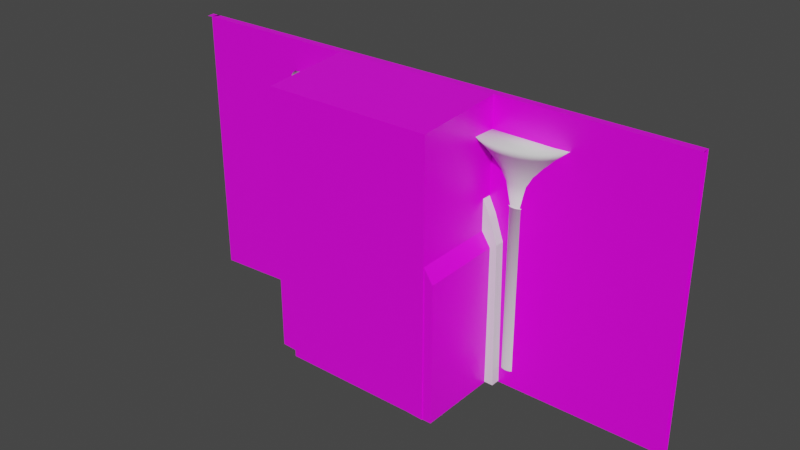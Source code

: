 # Source: wallPillarWide.blend  (saved by Blender 2.90.8; exported with 4.5.12 LTS)
import bpy
from mathutils import Matrix  # noqa: F401  (used for matrix-valued properties, if any)

bpy.ops.wm.read_factory_settings(use_empty=True)
scene = bpy.context.scene
scene.name = 'Scene'

# ---- collections
col_collection = bpy.data.collections.new('Collection'); scene.collection.children.link(col_collection)

# ---- images (referenced by path relative to the original .blend; pixels are not part of the script)
import os
ASSET_DIR = os.environ.get("B2B_ASSET_DIR", "")  # directory of the original .blend (textures are referenced by path, not embedded)
HERE = os.path.dirname(os.path.abspath(__file__))  # packed textures are extracted next to this script under _unpacked/

def load_image(name, relpath, width, height, colorspace="sRGB"):
    """Load a texture the original file referenced (path relative to the .blend, or extracted next to this script)."""
    p = next((c for c in (os.path.join(HERE, relpath), os.path.join(ASSET_DIR, relpath)) if relpath and os.path.exists(c)), "")
    if p:
        img = bpy.data.images.load(p, check_existing=True)
        img.name = name
    else:  # same state as the original file: an image datablock whose file is absent (Cycles renders it pink)
        img = bpy.data.images.new(name, width, height)
        img.source = "FILE"
        img.filepath = "//" + (relpath or name)
    img.colorspace_settings.name = colorspace
    return img
img_basecolor = load_image('baseColor', '', 2048, 2048, 'sRGB')
img_425_jpg = load_image('425.jpg', '425.jpg', 1024, 1024, 'sRGB')
img_concrete_brick_wall_001_ao_1k_jpg = load_image('concrete_brick_wall_001_AO_1k.jpg', 'textures/concrete_brick_wall_001_1k_jpg/concrete_brick_wall_001_AO_1k.jpg', 1024, 1024, 'sRGB')

# ---- materials (node trees are filled in below, after node groups)
mat_material = bpy.data.materials.new('Material')
mat_material.alpha_threshold = 0.0
mat_material.use_transparent_shadow = False
mat_material.line_color = (0.0, 0.0, 0.0, 1.0)

# ---- material node trees
mat_material.use_nodes = True; mat_material.node_tree.nodes.clear()
_N = mat_material.node_tree.nodes; _L = mat_material.node_tree.links
n0 = _N.new('ShaderNodeOutputMaterial'); n0.name = 'Material Output'; n0.location = (300, 300)
n1 = _N.new('ShaderNodeTexImage'); n1.name = 'Image Texture'; n1.location = (-364, 139)
n1.image = img_basecolor
n2 = _N.new('ShaderNodeTexImage'); n2.name = 'Image Texture.001'; n2.location = (-632, 249)
n2.image = img_425_jpg
n3 = _N.new('ShaderNodeBsdfPrincipled'); n3.name = 'Principled BSDF'; n3.location = (10, 300)
n3.distribution = 'GGX'
n3.subsurface_method = 'BURLEY'
n3.inputs[2].default_value = 0.4
n3.inputs[3].default_value = 1.45
n3.inputs[27].default_value = (0.0, 0.0, 0.0, 1.0)
n3.inputs[28].default_value = 1.0
n4 = _N.new('ShaderNodeTexImage'); n4.name = 'Image Texture.002'; n4.location = (-557, -165)
n4.image = img_concrete_brick_wall_001_ao_1k_jpg
_L.new(n3.outputs[0], n0.inputs[0])
_L.new(n4.outputs[0], n3.inputs[0])
n0.is_active_output = True

# ---- world
world_world = bpy.data.worlds.new('World'); scene.world = world_world
world_world.use_nodes = True; world_world.node_tree.nodes.clear()
_N = world_world.node_tree.nodes; _L = world_world.node_tree.links
n0 = _N.new('ShaderNodeOutputWorld'); n0.name = 'World Output'; n0.location = (300, 300)
n1 = _N.new('ShaderNodeBackground'); n1.name = 'Background'; n1.location = (10, 300)
n1.inputs[0].default_value = (0.05088, 0.05088, 0.05088, 1.0)
_L.new(n1.outputs[0], n0.inputs[0])
n0.is_active_output = True
world_world.color = (0.05088, 0.05088, 0.05088)
world_world.use_sun_shadow = False
world_world.sun_shadow_jitter_overblur = 0.0

# ---- meshes
me_cube_004 = bpy.data.meshes.new('Cube.004')
me_cube_004.from_pydata([(-28.8, -1.39, 1.264), (-28.8, -1.39, -1.0), (-28.8, -1.338, 1.264), (-28.8, -1.338, -1.0), (122.7, -1.39, 1.264), (122.7, -1.39, -1.0), (122.7, -1.34, -1.0), (122.7, -1.34, 1.264), (122.7, -1.39, 3.438), (122.7, -1.34, 3.438), (-28.8, -1.339, 3.438), (-28.8, -1.39, 3.438), (-27.6, -1.339, 3.438), (-30.6, -1.39, 3.429), (-30.6, -1.339, 3.438), (122.7, -1.39, 3.438), (122.7, -1.34, 3.438), (-28.8, -1.339, 3.438), (-28.8, -1.39, 3.438), (24.92, -1.992, 1.216), (24.86, -1.339, -1.0), (21.31, -1.339, 3.438), (71.93, -1.992, 1.216), (71.98, -1.339, -1.0), (71.98, -1.339, 3.438), (46.65, -1.992, 1.264), (46.64, -1.339, 3.438), (59.32, -1.992, 1.264), (59.31, -1.339, 3.438), (33.98, -1.992, 1.264), (33.98, -1.339, 3.438), (122.7, -1.34, 2.351), (-28.8, -1.338, 2.351), (21.31, -1.339, 2.351), (71.98, -1.339, 2.351), (46.65, -1.992, 2.351), (59.31, -1.992, 2.299), (33.98, -1.992, 2.299), (46.65, -1.992, 2.864), (24.86, -1.339, 1.264), (24.92, -1.992, -1.01), (59.32, -1.992, -1.01), (71.98, -1.339, 1.264), (71.93, -1.992, -1.01), (33.98, -1.992, -1.01), (46.65, -1.992, -1.01), (46.65, -1.339, 2.916), (59.31, -1.339, 2.351), (33.98, -1.339, 2.351), (69.3, -1.997, 1.264), (69.42, -1.39, -1.004), (69.41, -1.39, 3.438), (20.77, -1.39, 1.264), (20.77, -1.39, -0.8722), (20.77, -1.39, 3.438), (20.89, -1.997, -0.8794), (20.89, -1.997, 3.317), (69.3, -1.997, -1.011), (69.42, -1.39, 1.264), (69.29, -1.997, 3.317), (20.89, -1.997, 1.264)], [], [(39, 20, 3, 2), (50, 5, 4, 58), (58, 4, 8, 51), (33, 32, 10, 21), (13, 18, 15, 16, 17, 12, 14), (48, 33, 21, 30), (29, 44, 40, 19), (7, 6, 23, 42), (31, 34, 24, 9), (27, 41, 45, 25), (47, 46, 26, 28), (34, 47, 28, 24), (22, 43, 41, 27), (25, 45, 44, 29), (35, 37, 38), (25, 29, 37, 35), (42, 47, 34), (27, 25, 35, 36), (7, 42, 34, 31), (29, 19, 37), (39, 2, 32, 33), (38, 36, 35), (36, 22, 27), (46, 48, 30, 26), (48, 39, 33), (19, 40, 20, 39), (43, 23, 42, 22), (36, 38, 46, 47), (22, 36, 47, 42), (38, 37, 48, 46), (37, 19, 39, 48), (60, 49, 59, 56), (55, 57, 49, 60), (1, 53, 52, 0), (0, 52, 54, 11), (56, 59, 51, 54), (59, 51, 58, 49), (49, 58, 50, 57), (55, 60, 52, 53), (60, 56, 54, 52)])
_uv = me_cube_004.uv_layers.new(name='UVMap')
_uv.uv.foreach_set('vector', [0.9, 0.8258, 0.9, 0.1564, 1.734, 0.1564, 1.734, 0.8258, 0.6729, 0.004163, 1.25, 0.004882, 1.25, 0.4423, 0.6729, 0.4423, 0.6729, 0.4423, 1.25, 0.4423, 1.25, 0.8624, 0.6729, 0.8624, 0.9001, 1.147, 1.734, 1.147, 1.734, 1.469, 0.9001, 1.469, 0.0, 0.0, 0.0, 0.0, 0.0, 0.0, 0.0, 0.0, 0.0, 0.0, 0.0, 0.0, 0.0, 0.0, 0.6893, 1.147, 0.9001, 1.147, 0.9001, 1.469, 0.6893, 1.469, 0.6892, 0.8258, 0.6892, 0.1717, 0.8992, 0.1717, 0.8992, 0.8118, -0.7863, 0.8258, -0.7863, 0.1564, 0.05688, 0.1564, 0.05688, 0.8258, -0.7862, 1.147, 0.0569, 1.147, 0.05693, 1.469, -0.7862, 1.469, 0.2677, 0.8258, 0.2677, 0.1717, 0.4785, 0.1717, 0.4785, 0.8258, 0.2677, 1.147, 0.4785, 1.314, 0.4785, 1.469, 0.2677, 1.469, 0.0569, 1.147, 0.2677, 1.147, 0.2677, 1.469, 0.05693, 1.469, 0.05774, 0.8118, 0.05774, 0.1717, 0.2677, 0.1717, 0.2677, 0.8258, 0.4785, 0.8258, 0.4785, 0.1717, 0.6892, 0.1717, 0.6892, 0.8258, 0.4785, 1.147, 0.6892, 1.132, 0.4785, 1.299, 0.4785, 0.8258, 0.6892, 0.8258, 0.6892, 1.132, 0.4785, 1.147, 0.05688, 0.8258, 0.2677, 1.147, 0.0569, 1.147, 0.2677, 0.8258, 0.4785, 0.8258, 0.4785, 1.147, 0.2677, 1.132, -0.7863, 0.8258, 0.05688, 0.8258, 0.0569, 1.147, -0.7862, 1.147, 0.6892, 0.8258, 0.8992, 0.8118, 0.6892, 1.132, 0.9, 0.8258, 1.734, 0.8258, 1.734, 1.147, 0.9001, 1.147, 0.4785, 1.299, 0.2677, 1.132, 0.4785, 1.147, 0.2677, 1.132, 0.05774, 0.8118, 0.2677, 0.8258, 0.4785, 1.314, 0.6893, 1.147, 0.6893, 1.469, 0.4785, 1.469, 0.6893, 1.147, 0.9, 0.8258, 0.9001, 1.147, 0.2463, 0.8073, 0.2633, -0.02129, 0.5735, -0.009503, 0.5762, 0.8257, 0.1922, 0.03002, 0.4731, 0.03176, 0.4731, 0.4416, 0.1922, 0.433, 0.01109, 0.7698, 0.4843, 0.9121, 0.4634, 1.456, -0.009881, 1.314, -0.4561, 0.5139, 0.01109, 0.7698, -0.009881, 1.314, -0.4788, 1.057, 0.4843, 0.9121, 0.9669, 0.8064, 0.9462, 1.35, 0.4634, 1.456, 0.9669, 0.8064, 1.452, 0.5871, 1.433, 1.13, 0.9462, 1.35, 0.1467, 0.4424, 0.6716, 0.4423, 0.6716, 0.8391, 0.1466, 0.8391, 0.1467, 0.0282, 0.6716, 0.002789, 0.6716, 0.4423, 0.1467, 0.4424, -0.3922, 0.004882, 0.1454, 0.02957, 0.1454, 0.4423, -0.3922, 0.4423, -0.3922, 0.4423, 0.1454, 0.4423, 0.1453, 0.8624, -0.3923, 0.8624, 0.1827, 0.2009, 0.6688, 0.2009, 0.67, 0.4587, 0.1815, 0.4587, 0.1903, 0.8134, 0.4511, 0.8352, 0.4511, 0.4416, 0.1903, 0.4416, 0.6351, 0.6488, 0.3171, 0.6493, 0.3228, -0.3052, 0.6274, -0.305, 0.1903, 0.0536, 0.1903, 0.4416, 0.4511, 0.4416, 0.4511, 0.05489, 0.1903, 0.4416, 0.1903, 0.8134, 0.4511, 0.8352, 0.4511, 0.4416])
me_cube_004.materials.append(mat_material)
me_cube_004.use_remesh_preserve_volume = False
me_cube_004.use_remesh_preserve_attributes = False
me_cube_004.use_mirror_vertex_groups = False
me_cube_004.update()
me_cube_009 = bpy.data.meshes.new('Cube.009')
me_cube_009.from_pydata([(-1.753, -0.8488, -1.0), (-1.0, -1.0, -0.06615), (-1.753, 2.133, -1.0), (-1.0, 1.232, -0.06615), (1.753, -0.8488, -1.0), (1.0, -1.0, -0.06615), (1.753, 2.133, -1.0), (1.0, 1.232, -0.06615)], [], [(0, 1, 3, 2), (2, 3, 7, 6), (6, 7, 5, 4), (4, 5, 1, 0), (2, 6, 4, 0), (7, 3, 1, 5)])
_uv = me_cube_009.uv_layers.new(name='UVMap')
_uv.uv.foreach_set('vector', [0.375, 0.0, 0.625, 0.0, 0.625, 0.25, 0.375, 0.25, 0.375, 0.25, 0.625, 0.25, 0.625, 0.5, 0.375, 0.5, 0.375, 0.5, 0.625, 0.5, 0.625, 0.75, 0.375, 0.75, 0.375, 0.75, 0.625, 0.75, 0.625, 1.0, 0.375, 1.0, 0.125, 0.5, 0.375, 0.5, 0.375, 0.75, 0.125, 0.75, 0.625, 0.5, 0.875, 0.5, 0.875, 0.75, 0.625, 0.75])
me_cube_009.use_remesh_fix_poles = True
me_cube_009.use_remesh_preserve_attributes = False
me_cube_009.use_mirror_vertex_groups = False
me_cube_009.update()
me_cube_010 = bpy.data.meshes.new('Cube.010')
me_cube_010.from_pydata([(-8.61, 1.0, -1.0), (-8.407, 1.0, 16.09), (-8.61, -1.0, -1.0), (-8.407, -1.0, 16.09), (-11.17, 1.0, -1.0), (-10.89, 1.0, 16.09), (-11.17, -1.0, -1.0), (-10.89, -1.0, 16.09), (0.0154, 1.0, 25.71), (0.0154, -1.0, 25.71), (0.06777, -1.0, 27.83), (0.06777, 1.0, 27.83), (-6.077, 1.0, 21.48), (-6.077, -1.0, 21.48), (-8.423, 1.0, 22.08), (-8.423, -1.0, 22.08), (-7.478, -1.0, 18.72), (-9.885, -1.0, 19.08), (-7.478, 1.0, 18.72), (-9.885, 1.0, 19.08), (-3.484, 1.0, 24.23), (-5.768, 1.0, 25.08), (-3.484, -1.0, 24.23), (-5.768, -1.0, 25.08), (-1.777, 1.0, 25.16), (-3.128, 1.0, 26.77), (-1.777, -1.0, 25.16), (-3.128, -1.0, 26.77)], [], [(0, 1, 3, 2), (2, 3, 7, 6), (6, 7, 5, 4), (4, 5, 1, 0), (2, 6, 4, 0), (26, 24, 8, 9), (10, 9, 8, 11), (24, 25, 11, 8), (27, 26, 9, 10), (25, 27, 10, 11), (19, 17, 15, 14), (17, 16, 13, 15), (18, 19, 14, 12), (16, 18, 12, 13), (3, 1, 18, 16), (1, 5, 19, 18), (7, 3, 16, 17), (5, 7, 17, 19), (14, 15, 23, 21), (15, 13, 22, 23), (12, 14, 21, 20), (13, 12, 20, 22), (21, 23, 27, 25), (23, 22, 26, 27), (20, 21, 25, 24), (22, 20, 24, 26)])
_uv = me_cube_010.uv_layers.new(name='UVMap')
_uv.uv.foreach_set('vector', [0.808, 0.0, 0.808, 0.5424, 0.712, 0.5424, 0.712, 0.0, 0.712, 0.02546, 0.4693, 0.554, 0.356, 0.5293, 0.5952, 0.0, 0.904, 0.0, 0.904, 0.31, 0.808, 0.31, 0.808, 0.0, 0.2392, 1.0, 0.0, 0.4707, 0.1132, 0.446, 0.356, 0.9745, 0.904, 0.2018, 0.904, 0.1218, 1.0, 0.1218, 1.0, 0.2018, 0.904, 0.06121, 1.0, 0.06121, 1.0, 0.1218, 0.904, 0.1218, 0.904, 0.2692, 0.904, 0.2018, 1.0, 0.2018, 1.0, 0.2692, 0.2822, 0.1004, 0.1969, 0.06447, 0.3272, 0.0, 0.356, 0.0658, 0.5529, 0.9355, 0.6382, 0.8996, 0.712, 0.9342, 0.6832, 1.0, 0.808, 0.7093, 0.904, 0.7093, 0.904, 0.8147, 0.808, 0.8147, 0.808, 0.3902, 0.904, 0.3902, 0.904, 0.4829, 0.808, 0.4829, 0.3575, 0.6316, 0.4729, 0.6444, 0.4962, 0.7433, 0.3801, 0.7385, 0.1168, 0.3556, 0.001525, 0.3684, 0.0241, 0.2615, 0.1402, 0.2567, 0.712, 0.632, 0.808, 0.632, 0.808, 0.7288, 0.712, 0.7288, 0.712, 0.5424, 0.808, 0.5424, 0.808, 0.632, 0.712, 0.632, 0.1132, 0.446, 0.0, 0.4707, 0.001525, 0.3684, 0.1168, 0.3556, 0.356, 0.5293, 0.4693, 0.554, 0.4729, 0.6444, 0.3575, 0.6316, 0.808, 0.31, 0.904, 0.31, 0.904, 0.3902, 0.808, 0.3902, 0.808, 0.4829, 0.904, 0.4829, 0.904, 0.6079, 0.808, 0.6079, 0.3801, 0.7385, 0.4962, 0.7433, 0.5739, 0.854, 0.4572, 0.8573, 0.1402, 0.2567, 0.0241, 0.2615, 0.1011, 0.1427, 0.2179, 0.146, 0.712, 0.7288, 0.808, 0.7288, 0.808, 0.8337, 0.712, 0.8337, 0.808, 0.6079, 0.904, 0.6079, 0.904, 0.7093, 0.808, 0.7093, 0.4572, 0.8573, 0.5739, 0.854, 0.6382, 0.8996, 0.5529, 0.9355, 0.2179, 0.146, 0.1011, 0.1427, 0.1969, 0.06447, 0.2822, 0.1004, 0.904, 0.0, 1.0, 1.544e-08, 1.0, 0.06121, 0.904, 0.06121])
me_cube_010.use_remesh_fix_poles = True
me_cube_010.use_remesh_preserve_attributes = False
me_cube_010.use_mirror_vertex_groups = False
me_cube_010.update()
me_circle = bpy.data.meshes.new('Circle')
me_circle.from_pydata([(0.0, 1.0, 0.0), (-0.1951, 0.9808, 0.0), (-0.3827, 0.9239, 0.0), (-0.5556, 0.8315, 0.0), (-0.7071, 0.7071, 0.0), (-0.8315, 0.5556, 0.0), (-0.9239, 0.3827, 0.0), (-0.9808, 0.1951, 0.0), (-1.0, 7.55e-08, 0.0), (-0.9808, -0.1951, 0.0), (-0.9239, -0.3827, 0.0), (-0.8315, -0.5556, 0.0), (-0.7071, -0.7071, 0.0), (-0.5556, -0.8315, 0.0), (-0.3827, -0.9239, 0.0), (-0.1951, -0.9808, 0.0), (3.258e-07, -1.0, 0.0), (0.1951, -0.9808, 0.0), (0.3827, -0.9239, 0.0), (0.5556, -0.8315, 0.0), (0.7071, -0.7071, 0.0), (0.8315, -0.5556, 0.0), (0.9239, -0.3827, 0.0), (0.9808, -0.1951, 0.0), (1.0, 9.656e-07, 0.0), (0.9808, 0.1951, 0.0), (0.9239, 0.3827, 0.0), (0.8315, 0.5556, 0.0), (0.7071, 0.7071, 0.0), (0.5556, 0.8315, 0.0), (0.3827, 0.9239, 0.0), (0.1951, 0.9808, 0.0), (0.0, 1.0, 16.9), (-0.1951, 0.9808, 16.9), (-0.3827, 0.9239, 16.9), (-0.5556, 0.8315, 16.9), (-0.7071, 0.7071, 16.9), (-0.8315, 0.5556, 16.9), (-0.9239, 0.3827, 16.9), (-0.9808, 0.1951, 16.9), (-1.0, 7.55e-08, 16.9), (-0.9808, -0.1951, 16.9), (-0.9239, -0.3827, 16.9), (-0.8315, -0.5556, 16.9), (-0.7071, -0.7071, 16.9), (-0.5556, -0.8315, 16.9), (-0.3827, -0.9239, 16.9), (-0.1951, -0.9808, 16.9), (3.258e-07, -1.0, 16.9), (0.1951, -0.9808, 16.9), (0.3827, -0.9239, 16.9), (0.5556, -0.8315, 16.9), (0.7071, -0.7071, 16.9), (0.8315, -0.5556, 16.9), (0.9239, -0.3827, 16.9), (0.9808, -0.1951, 16.9), (1.0, 9.656e-07, 16.9), (0.9808, 0.1951, 16.9), (0.9239, 0.3827, 16.9), (0.8315, 0.5556, 16.9), (0.7071, 0.7071, 16.9), (0.5556, 0.8315, 16.9), (0.3827, 0.9239, 16.9), (0.1951, 0.9808, 16.9), (-5.99e-08, 1.056, 16.92), (-0.206, 1.036, 16.92), (-0.4041, 0.9757, 16.92), (-0.5867, 0.8781, 16.92), (-0.7468, 0.7468, 16.92), (-0.8781, 0.5867, 16.92), (-0.9757, 0.4041, 16.92), (-1.036, 0.206, 16.92), (-1.056, 7.973e-08, 16.92), (-1.036, -0.206, 16.92), (-0.9757, -0.4041, 16.92), (-0.8781, -0.5867, 16.92), (-0.7468, -0.7468, 16.92), (-0.5867, -0.8781, 16.92), (-0.4041, -0.9757, 16.92), (-0.206, -1.036, 16.92), (2.842e-07, -1.056, 16.92), (0.206, -1.036, 16.92), (0.4041, -0.9757, 16.92), (0.5867, -0.8781, 16.92), (0.7468, -0.7468, 16.92), (0.8781, -0.5867, 16.92), (0.9757, -0.4041, 16.92), (1.036, -0.206, 16.92), (1.056, 1.02e-06, 16.92), (1.036, 0.206, 16.92), (0.9757, 0.4041, 16.92), (0.8781, 0.5867, 16.92), (0.7468, 0.7468, 16.92), (0.5867, 0.8781, 16.92), (0.4041, 0.9757, 16.92), (0.206, 1.036, 16.92), (-3.955e-08, 1.056, 16.98), (-0.206, 1.036, 16.98), (-0.4041, 0.9757, 16.98), (-0.5867, 0.8781, 16.98), (-0.7468, 0.7468, 16.98), (-0.8781, 0.5867, 16.98), (-0.9757, 0.4041, 16.98), (-1.036, 0.206, 16.98), (-1.056, 7.973e-08, 16.98), (-1.036, -0.206, 16.98), (-0.9757, -0.4041, 16.98), (-0.8781, -0.5867, 16.98), (-0.7468, -0.7468, 16.98), (-0.5867, -0.8781, 16.98), (-0.4041, -0.9757, 16.98), (-0.206, -1.036, 16.98), (3.046e-07, -1.056, 16.98), (0.206, -1.036, 16.98), (0.4041, -0.9757, 16.98), (0.5867, -0.8781, 16.98), (0.7468, -0.7468, 16.98), (0.8781, -0.5867, 16.98), (0.9757, -0.4041, 16.98), (1.036, -0.206, 16.98), (1.056, 1.02e-06, 16.98), (1.036, 0.206, 16.98), (0.9757, 0.4041, 16.98), (0.8781, 0.5867, 16.98), (0.7468, 0.7468, 16.98), (0.5867, 0.8781, 16.98), (0.4041, 0.9757, 16.98), (0.206, 1.036, 16.98), (-0.2323, 0.8801, 16.94), (-0.001625, 0.97, 17.15), (-0.3453, 0.9016, 17.15), (-0.6054, 0.7137, 16.94), (-0.6366, 0.707, 17.15), (-0.8845, 0.4167, 16.94), (-0.8313, 0.4156, 17.15), (-1.026, 0.03611, 16.94), (-0.8996, 0.07196, 17.15), (-0.927, -0.1844, 16.98), (-0.8732, -0.3617, 16.98), (-0.7858, -0.5251, 16.98), (-0.6683, -0.6683, 16.98), (-0.5251, -0.7858, 16.98), (-0.3617, -0.8732, 16.98), (-0.1844, -0.927, 16.98), (3.728e-07, -0.9451, 16.98), (0.1844, -0.9269, 16.98), (0.3617, -0.8732, 16.98), (0.5251, -0.7858, 16.98), (0.6683, -0.6683, 16.98), (0.7858, -0.5251, 16.98), (0.8732, -0.3617, 16.98), (0.927, -0.1844, 16.98), (0.8964, 0.07196, 17.15), (1.02, 0.1004, 16.94), (0.828, 0.4156, 17.15), (0.8518, 0.4681, 16.94), (0.6334, 0.707, 17.15), (0.5561, 0.7455, 16.94), (0.342, 0.9016, 17.15), (0.1759, 0.8906, 16.94), (-1.134, 3.9, 23.87), (-0.001626, 3.68, 23.44), (-1.901, 3.405, 23.44), (-3.173, 3.274, 23.87), (-3.512, 2.623, 23.44), (-4.728, 2.128, 23.87), (-4.588, 1.453, 23.44), (-5.56, 0.6371, 23.87), (-4.966, 0.07196, 23.44), (-5.124, -0.7407, 23.61), (-4.827, -1.453, 23.61), (-4.344, -2.109, 23.61), (-3.694, -2.685, 23.61), (-2.902, -3.157, 23.61), (-1.999, -3.508, 23.61), (-1.019, -3.724, 23.61), (7.988e-07, -3.797, 23.61), (1.019, -3.724, 23.61), (1.999, -3.508, 23.61), (2.902, -3.157, 23.61), (3.694, -2.685, 23.61), (4.344, -2.109, 23.61), (4.827, -1.453, 23.61), (5.124, -0.7407, 23.61), (4.962, 0.07196, 23.44), (5.552, 0.7012, 23.87), (4.585, 1.453, 23.44), (4.693, 2.178, 23.87), (3.508, 2.623, 23.44), (3.122, 3.305, 23.87), (1.898, 3.405, 23.44), (1.077, 3.909, 23.87), (0.1532, 0.9849, 0.0), (0.1532, 0.9849, 16.9), (0.1618, 1.04, 16.92), (0.1618, 1.04, 16.98), (0.1984, 0.8897, 16.94), (0.9062, 3.921, 23.87), (0.52, 0.8505, 0.0), (0.52, 0.8505, 16.9), (0.5491, 0.8982, 16.92), (0.5491, 0.8982, 16.98), (0.5802, 0.7388, 16.94), (2.983, 3.358, 23.87), (0.8023, 0.5911, 0.0), (0.8023, 0.5911, 16.9), (0.8473, 0.6243, 16.92), (0.8473, 0.6243, 16.98), (0.8687, 0.458, 16.94), (4.577, 2.279, 23.87), (0.958, 0.2701, 0.0), (0.958, 0.2701, 16.9), (1.012, 0.2852, 16.92), (1.012, 0.2852, 16.98), (1.019, 0.116, 16.94), (5.448, 0.948, 23.87), (-0.2439, 0.966, 0.0), (-0.2439, 0.966, 16.9), (-0.2576, 1.02, 16.92), (-0.2576, 1.02, 16.98), (-0.2189, 0.8804, 16.94), (-1.345, 3.854, 23.87), (-0.6019, 0.7935, 0.0), (-0.6019, 0.7935, 16.9), (-0.6356, 0.838, 16.92), (-0.6356, 0.838, 16.98), (-0.5985, 0.7109, 16.94), (-3.379, 3.153, 23.87), (-0.8647, 0.4934, 0.0), (-0.8647, 0.4934, 16.9), (-0.9132, 0.5211, 16.92), (-0.9132, 0.5211, 16.98), (-0.8829, 0.4076, 16.94), (-4.878, 1.927, 23.87), (-0.9875, 0.1268, 0.0), (-0.9875, 0.1268, 16.9), (-1.043, 0.1339, 16.92), (-1.043, 0.1339, 16.98), (-1.025, 0.03099, 16.94), (-5.59, 0.4216, 23.87), (-0.2206, 0.9394, 17.15), (-0.1768, 0.9527, 17.15), (-0.5421, 0.7845, 17.15), (-0.5005, 0.8186, 17.15), (-0.7781, 0.5151, 17.15), (-0.7483, 0.5709, 17.15), (-0.8884, 0.1858, 17.15), (-0.8824, 0.2472, 17.15), (0.8587, 0.3145, 17.15), (0.8791, 0.2472, 17.15), (0.7189, 0.6028, 17.15), (0.7451, 0.5709, 17.15), (0.4653, 0.8357, 17.15), (0.4973, 0.8186, 17.15), (0.136, 0.9564, 17.15), (0.1736, 0.9527, 17.15), (-1.212, 3.557, 23.44), (-0.9701, 3.61, 23.44), (-2.989, 2.934, 23.44), (-2.759, 3.072, 23.44), (-4.294, 1.852, 23.44), (-4.129, 2.076, 23.44), (-4.904, 0.5294, 23.44), (-4.87, 0.7758, 23.44), (4.754, 1.046, 23.44), (4.867, 0.7758, 23.44), (3.981, 2.204, 23.44), (4.126, 2.076, 23.44), (2.58, 3.14, 23.44), (2.756, 3.072, 23.44), (0.7591, 3.625, 23.44), (0.9668, 3.61, 23.44), (2.744, 0.6356, 21.33), (2.584, 1.03, 21.33), (-2.097, -1.398, 21.37), (-1.649, -1.673, 21.37), (2.325, 1.394, 21.33), (-1.138, -1.878, 21.37), (-0.009077, 2.33, 21.33), (-0.5567, 2.289, 21.33), (1.976, 1.713, 21.33), (-0.5841, -2.004, 21.37), (-1.083, 2.17, 21.33), (1.55, 1.975, 21.33), (-0.007805, -2.047, 21.37), (-1.569, 1.975, 21.33), (1.065, 2.17, 21.33), (0.5685, -2.004, 21.37), (-1.994, 1.713, 21.33), (0.5385, 2.289, 21.33), (1.123, -1.878, 21.37), (-2.343, 1.394, 21.33), (1.633, -1.673, 21.37), (-2.602, 1.03, 21.33), (2.081, -1.398, 21.37), (-2.762, 0.6356, 21.33), (2.449, -1.062, 21.37), (-2.816, 0.225, 21.33), (2.722, -0.679, 21.37), (-2.905, -0.2635, 21.37), (2.89, -0.2635, 21.37), (-2.737, -0.679, 21.37), (2.798, 0.225, 21.33), (-2.464, -1.062, 21.37), (0.4211, 2.298, 21.33), (1.45, 2.015, 21.33), (2.243, 1.469, 21.33), (2.68, 0.7934, 21.33), (-0.6937, 2.258, 21.33), (-1.699, 1.895, 21.33), (-2.436, 1.264, 21.33), (-2.781, 0.4919, 21.33), (3.136, 0.5582, 21.5), (2.647, 1.42, 21.5), (-0.656, 2.42, 21.5), (1.755, 2.076, 21.5), (-1.81, 2.052, 21.5), (0.5962, 2.428, 21.5), (-2.689, 1.38, 21.5), (-3.157, 0.508, 21.5), (0.5137, 2.434, 21.5), (1.69, 2.102, 21.5), (2.591, 1.469, 21.5), (3.082, 0.6901, 21.5), (-0.7621, 2.396, 21.5), (-1.915, 1.989, 21.5), (-2.766, 1.274, 21.5), (-3.172, 0.3951, 21.5), (1.385, 0.6813, 19.23), (-0.8889, -0.8948, 19.19), (1.245, 0.8911, 19.23), (-0.6145, -1.013, 19.19), (-0.3026, 1.407, 19.23), (1.058, 1.075, 19.23), (-0.3169, -1.086, 19.19), (-0.5854, 1.338, 19.23), (0.8292, 1.226, 19.23), (-0.007295, -1.11, 19.19), (-0.8461, 1.226, 19.23), (0.5686, 1.338, 19.23), (0.3023, -1.086, 19.19), (-1.075, 1.075, 19.23), (0.2857, 1.407, 19.23), (0.6, -1.013, 19.19), (-1.262, 0.8911, 19.23), (0.8743, -0.8948, 19.19), (-1.401, 0.6813, 19.23), (1.115, -0.736, 19.19), (-1.487, 0.4537, 19.23), (1.312, -0.5425, 19.19), (-1.516, 0.217, 19.23), (1.459, -0.3218, 19.19), (-1.564, -0.08221, 19.19), (1.549, -0.0822, 19.19), (-1.473, -0.3218, 19.19), (1.499, 0.217, 19.23), (-1.327, -0.5425, 19.19), (1.419, 0.8641, 19.22), (-0.3646, 1.435, 19.22), (0.9368, 1.241, 19.22), (-0.986, 1.22, 19.22), (0.3107, 1.442, 19.22), (-1.457, 0.8285, 19.22), (-1.706, 0.3225, 19.22), (1.47, 0.4537, 19.23), (-1.129, -0.736, 19.19), (-0.008427, 1.43, 19.23), (0.2226, 1.412, 19.23), (0.7756, 1.249, 19.23), (1.201, 0.9342, 19.23), (1.436, 0.5447, 19.23), (-0.3762, 1.389, 19.23), (-0.9159, 1.18, 19.23), (-1.312, 0.8157, 19.23), (-1.497, 0.3709, 19.23), (1.687, 0.3672, 19.22), (0.2845, 1.444, 19.22), (0.9182, 1.25, 19.22), (1.402, 0.881, 19.22), (1.664, 0.4282, 19.22), (-0.4042, 1.425, 19.22), (-1.027, 1.192, 19.22), (-1.489, 0.7804, 19.22), (-1.712, 0.2733, 19.22), (1.973, 0.5507, 20.28), (-1.514, -0.9582, 20.28), (-0.01001, 1.801, 20.28), (0.2999, 1.778, 20.28), (1.042, 1.569, 20.28), (1.613, 1.166, 20.28), (1.927, 0.6672, 20.28), (-0.5032, 1.748, 20.28), (-1.227, 1.48, 20.28), (-1.759, 1.014, 20.28), (-2.007, 0.4446, 20.28), (2.258, 0.4746, 20.36), (0.3721, 1.857, 20.36), (1.22, 1.611, 20.36), (1.87, 1.142, 20.36), (2.222, 0.5652, 20.36), (-0.5486, 1.831, 20.36), (-1.381, 1.531, 20.36), (-1.996, 1.003, 20.36), (-2.291, 0.3543, 20.36), (1.858, 0.8421, 20.28), (-1.191, -1.162, 20.28), (1.672, 1.111, 20.28), (-0.8234, -1.313, 20.28), (-0.4045, 1.771, 20.28), (1.42, 1.346, 20.28), (-0.4241, -1.406, 20.28), (-0.7839, 1.683, 20.28), (1.114, 1.539, 20.28), (-0.00889, -1.437, 20.28), (-1.134, 1.539, 20.28), (0.7639, 1.683, 20.28), (0.4063, -1.406, 20.28), (-1.44, 1.346, 20.28), (0.3845, 1.771, 20.28), (0.8056, -1.313, 20.28), (-1.692, 1.111, 20.28), (1.174, -1.162, 20.28), (-1.878, 0.8421, 20.28), (1.496, -0.9582, 20.28), (-1.993, 0.5507, 20.28), (1.761, -0.7104, 20.28), (-2.032, 0.2475, 20.28), (1.957, -0.4277, 20.28), (-2.096, -0.121, 20.28), (2.079, -0.121, 20.28), (-1.975, -0.4277, 20.28), (2.012, 0.2475, 20.28), (-1.779, -0.7104, 20.28), (1.904, 1.111, 20.36), (-0.48, 1.846, 20.36), (1.26, 1.595, 20.36), (-1.312, 1.574, 20.36), (0.4234, 1.854, 20.36), (-1.945, 1.076, 20.36), (-2.281, 0.4305, 20.36), (3.723, 0.7115, 22.4), (-2.834, -1.979, 22.5), (-0.00623, 2.963, 22.4), (0.5765, 2.921, 22.4), (1.971, 2.545, 22.4), (3.044, 1.819, 22.4), (3.637, 0.9213, 22.4), (-0.9336, 2.868, 22.4), (-2.295, 2.385, 22.4), (-3.294, 1.546, 22.4), (-3.761, 0.5205, 22.4), (4.25, 0.6359, 22.69), (0.6941, 3.131, 22.69), (2.286, 2.693, 22.69), (3.507, 1.854, 22.69), (4.173, 0.8209, 22.69), (-1.032, 3.08, 22.69), (-2.591, 2.537, 22.69), (-3.741, 1.587, 22.69), (-4.288, 0.4191, 22.69), (3.507, 1.236, 22.4), (-2.228, -2.345, 22.5), (3.155, 1.72, 22.4), (-1.536, -2.618, 22.5), (-0.748, 2.909, 22.4), (2.682, 2.144, 22.4), (-0.7855, -2.785, 22.5), (-1.461, 2.75, 22.4), (2.106, 2.492, 22.4), (-0.0048, -2.842, 22.5), (-2.119, 2.492, 22.4), (1.449, 2.75, 22.4), (0.7759, -2.785, 22.5), (-2.695, 2.144, 22.4), (0.7356, 2.909, 22.4), (1.527, -2.618, 22.5), (-3.168, 1.72, 22.4), (2.218, -2.345, 22.5), (-3.519, 1.236, 22.4), (2.825, -1.979, 22.5), (-3.736, 0.7115, 22.4), (3.323, -1.533, 22.5), (-3.809, 0.1658, 22.4), (3.692, -1.024, 22.5), (-3.93, -0.4719, 22.5), (3.92, -0.4719, 22.5), (-3.702, -1.024, 22.5), (3.796, 0.1658, 22.4), (-3.332, -1.533, 22.5), (3.59, 1.781, 22.69), (-0.8769, 3.114, 22.69), (2.386, 2.654, 22.69), (-2.44, 2.627, 22.69), (0.8175, 3.123, 22.69), (-3.631, 1.737, 22.69), (-4.267, 0.5795, 22.69)], [], [(9, 41, 40, 8), (23, 55, 54, 22), (10, 42, 41, 9), (24, 56, 55, 23), (11, 43, 42, 10), (25, 57, 56, 24), (12, 44, 43, 11), (210, 211, 57, 25), (13, 45, 44, 12), (27, 59, 58, 26), (14, 46, 45, 13), (1, 33, 32, 0), (204, 205, 59, 27), (15, 47, 46, 14), (216, 217, 33, 1), (29, 61, 60, 28), (16, 48, 47, 15), (3, 35, 34, 2), (198, 199, 61, 29), (17, 49, 48, 16), (222, 223, 35, 3), (31, 63, 62, 30), (18, 50, 49, 17), (5, 37, 36, 4), (192, 193, 63, 31), (19, 51, 50, 18), (228, 229, 37, 5), (20, 52, 51, 19), (7, 39, 38, 6), (21, 53, 52, 20), (234, 235, 39, 7), (22, 54, 53, 21), (49, 81, 80, 48), (84, 116, 115, 83), (223, 224, 67, 35), (63, 95, 94, 62), (50, 82, 81, 49), (37, 69, 68, 36), (193, 194, 95, 63), (51, 83, 82, 50), (229, 230, 69, 37), (52, 84, 83, 51), (39, 71, 70, 38), (53, 85, 84, 52), (235, 236, 71, 39), (54, 86, 85, 53), (41, 73, 72, 40), (55, 87, 86, 54), (42, 74, 73, 41), (56, 88, 87, 55), (43, 75, 74, 42), (57, 89, 88, 56), (44, 76, 75, 43), (211, 212, 89, 57), (45, 77, 76, 44), (59, 91, 90, 58), (46, 78, 77, 45), (33, 65, 64, 32), (205, 206, 91, 59), (47, 79, 78, 46), (217, 218, 65, 33), (61, 93, 92, 60), (48, 80, 79, 47), (35, 67, 66, 34), (199, 200, 93, 61), (119, 151, 150, 118), (71, 103, 102, 70), (85, 117, 116, 84), (236, 237, 103, 71), (86, 118, 117, 85), (73, 105, 104, 72), (87, 119, 118, 86), (74, 106, 105, 73), (88, 120, 119, 87), (75, 107, 106, 74), (89, 121, 120, 88), (76, 108, 107, 75), (212, 213, 121, 89), (77, 109, 108, 76), (91, 123, 122, 90), (78, 110, 109, 77), (65, 97, 96, 64), (206, 207, 123, 91), (79, 111, 110, 78), (218, 219, 97, 65), (93, 125, 124, 92), (80, 112, 111, 79), (67, 99, 98, 66), (200, 201, 125, 93), (81, 113, 112, 80), (224, 225, 99, 67), (95, 127, 126, 94), (82, 114, 113, 81), (69, 101, 100, 68), (194, 195, 127, 95), (83, 115, 114, 82), (230, 231, 101, 69), (455, 215, 185, 451), (106, 138, 137, 105), (120, 152, 151, 119), (107, 139, 138, 106), (121, 249, 152, 120), (108, 140, 139, 107), (213, 248, 249, 121), (109, 141, 140, 108), (123, 251, 154, 122), (110, 142, 141, 109), (97, 241, 129, 96), (207, 250, 251, 123), (111, 143, 142, 110), (219, 240, 241, 97), (125, 253, 156, 124), (112, 144, 143, 111), (99, 243, 130, 98), (201, 252, 253, 125), (113, 145, 144, 112), (225, 242, 243, 99), (127, 255, 158, 126), (114, 146, 145, 113), (101, 245, 132, 100), (195, 254, 255, 127), (115, 147, 146, 114), (231, 244, 245, 101), (116, 148, 147, 115), (103, 247, 134, 102), (117, 149, 148, 116), (237, 246, 247, 103), (118, 150, 149, 117), (105, 137, 136, 104), (257, 256, 162, 259, 258, 164, 261, 260, 166, 263, 262, 168, 169, 170, 171, 172, 173, 174, 175, 176, 177, 178, 179, 180, 181, 182, 183, 184, 265, 264, 186, 267, 266, 188, 269, 268, 190, 271, 270, 161), (461, 173, 172, 441), (462, 267, 186, 460), (463, 174, 173, 461), (464, 257, 161, 442), (454, 209, 187, 489), (466, 175, 174, 463), (456, 221, 160, 490), (468, 269, 188, 465), (469, 176, 175, 466), (470, 259, 162, 467), (453, 203, 189, 491), (472, 177, 176, 469), (457, 227, 163, 492), (474, 271, 190, 471), (475, 178, 177, 472), (476, 261, 164, 473), (452, 197, 191, 493), (477, 179, 178, 475), (458, 233, 165, 494), (479, 180, 179, 477), (480, 263, 166, 478), (481, 181, 180, 479), (459, 239, 167, 495), (483, 182, 181, 481), (484, 169, 168, 482), (485, 183, 182, 483), (486, 170, 169, 484), (487, 184, 183, 485), (488, 171, 170, 486), (440, 265, 184, 487), (441, 172, 171, 488), (442, 161, 270, 443), (96, 129, 254, 195), (64, 96, 195, 194), (32, 64, 194, 193), (0, 32, 193, 192), (471, 190, 268, 444), (126, 158, 252, 201), (94, 126, 201, 200), (62, 94, 200, 199), (30, 62, 199, 198), (465, 188, 266, 445), (124, 156, 250, 207), (92, 124, 207, 206), (60, 92, 206, 205), (28, 60, 205, 204), (122, 154, 248, 213), (460, 186, 264, 446), (90, 122, 213, 212), (58, 90, 212, 211), (26, 58, 211, 210), (467, 162, 256, 447), (98, 130, 240, 219), (66, 98, 219, 218), (34, 66, 218, 217), (2, 34, 217, 216), (473, 164, 258, 448), (100, 132, 242, 225), (68, 100, 225, 224), (36, 68, 224, 223), (4, 36, 223, 222), (478, 166, 260, 449), (102, 134, 244, 231), (70, 102, 231, 230), (38, 70, 230, 229), (6, 38, 229, 228), (482, 168, 262, 450), (104, 136, 246, 237), (72, 104, 237, 236), (40, 72, 236, 235), (8, 40, 235, 234), (128, 241, 240, 220), (131, 243, 242, 226), (133, 245, 244, 232), (135, 247, 246, 238), (153, 249, 248, 214), (155, 251, 250, 208), (157, 253, 252, 202), (159, 255, 254, 196), (221, 256, 257, 160), (227, 258, 259, 163), (233, 260, 261, 165), (239, 262, 263, 167), (215, 264, 265, 185), (209, 266, 267, 187), (203, 268, 269, 189), (197, 270, 271, 191), (375, 364, 249, 153), (357, 330, 251, 155), (358, 332, 241, 128), (359, 336, 253, 157), (360, 338, 243, 131), (361, 342, 255, 159), (362, 344, 245, 133), (363, 348, 247, 135), (452, 443, 270, 197), (453, 444, 268, 203), (454, 445, 266, 209), (455, 446, 264, 215), (456, 447, 256, 221), (457, 448, 258, 227), (458, 449, 260, 233), (459, 450, 262, 239), (403, 394, 311, 327), (402, 393, 310, 326), (401, 392, 309, 325), (400, 391, 308, 324), (399, 390, 307, 323), (398, 389, 306, 322), (397, 388, 305, 321), (396, 387, 304, 320), (495, 480, 295, 319), (494, 476, 291, 318), (493, 474, 289, 317), (492, 470, 285, 316), (491, 468, 283, 315), (490, 464, 279, 314), (489, 462, 276, 313), (451, 440, 272, 312), (426, 297, 311, 394), (422, 293, 310, 393), (417, 288, 309, 392), (411, 282, 308, 391), (404, 273, 307, 390), (409, 280, 306, 389), (415, 286, 305, 388), (386, 278, 304, 387), (385, 274, 303, 432), (384, 272, 302, 431), (432, 303, 301, 430), (431, 302, 300, 429), (430, 301, 299, 428), (429, 300, 298, 427), (428, 299, 297, 426), (427, 298, 296, 425), (403, 327, 319, 439), (425, 296, 294, 423), (424, 295, 293, 422), (423, 294, 292, 421), (402, 326, 318, 438), (421, 292, 290, 419), (396, 320, 317, 437), (420, 291, 288, 417), (419, 290, 287, 416), (418, 289, 286, 415), (401, 325, 316, 436), (416, 287, 284, 413), (397, 321, 315, 435), (414, 285, 282, 411), (413, 284, 281, 410), (412, 283, 280, 409), (400, 324, 314, 434), (410, 281, 277, 407), (398, 322, 313, 433), (408, 279, 278, 386), (407, 277, 275, 405), (406, 276, 273, 404), (405, 275, 274, 385), (399, 323, 312, 395), (214, 379, 375, 153), (141, 329, 365, 140), (251, 330, 328, 154), (142, 331, 329, 141), (241, 332, 366, 129), (208, 378, 357, 155), (143, 334, 331, 142), (220, 380, 358, 128), (253, 336, 333, 156), (144, 337, 334, 143), (243, 338, 335, 130), (202, 377, 359, 157), (145, 340, 337, 144), (226, 381, 360, 131), (255, 342, 339, 158), (146, 343, 340, 145), (245, 344, 341, 132), (196, 376, 361, 159), (147, 345, 343, 146), (232, 382, 362, 133), (148, 347, 345, 147), (247, 348, 346, 134), (149, 349, 347, 148), (238, 383, 363, 135), (150, 351, 349, 149), (137, 352, 350, 136), (151, 353, 351, 150), (138, 354, 352, 137), (152, 355, 353, 151), (139, 356, 354, 138), (249, 364, 355, 152), (140, 365, 356, 139), (129, 366, 367, 254), (158, 339, 368, 252), (156, 333, 369, 250), (154, 328, 370, 248), (130, 335, 371, 240), (132, 341, 372, 242), (134, 346, 373, 244), (136, 350, 374, 246), (196, 254, 367, 376), (202, 252, 368, 377), (208, 250, 369, 378), (214, 248, 370, 379), (220, 240, 371, 380), (226, 242, 372, 381), (232, 244, 373, 382), (238, 246, 374, 383), (439, 424, 348, 363), (438, 420, 344, 362), (437, 418, 342, 361), (436, 414, 338, 360), (435, 412, 336, 359), (434, 408, 332, 358), (433, 406, 330, 357), (395, 384, 364, 375), (312, 272, 384, 395), (313, 276, 406, 433), (314, 279, 408, 434), (315, 283, 412, 435), (316, 285, 414, 436), (317, 289, 418, 437), (318, 291, 420, 438), (319, 295, 424, 439), (379, 399, 395, 375), (329, 405, 385, 365), (330, 406, 404, 328), (331, 407, 405, 329), (332, 408, 386, 366), (378, 398, 433, 357), (334, 410, 407, 331), (380, 400, 434, 358), (336, 412, 409, 333), (337, 413, 410, 334), (338, 414, 411, 335), (377, 397, 435, 359), (340, 416, 413, 337), (381, 401, 436, 360), (342, 418, 415, 339), (343, 419, 416, 340), (344, 420, 417, 341), (376, 396, 437, 361), (345, 421, 419, 343), (382, 402, 438, 362), (347, 423, 421, 345), (348, 424, 422, 346), (349, 425, 423, 347), (383, 403, 439, 363), (351, 427, 425, 349), (352, 428, 426, 350), (353, 429, 427, 351), (354, 430, 428, 352), (355, 431, 429, 353), (356, 432, 430, 354), (364, 384, 431, 355), (365, 385, 432, 356), (366, 386, 387, 367), (339, 415, 388, 368), (333, 409, 389, 369), (328, 404, 390, 370), (335, 411, 391, 371), (341, 417, 392, 372), (346, 422, 393, 373), (350, 426, 394, 374), (376, 367, 387, 396), (377, 368, 388, 397), (378, 369, 389, 398), (379, 370, 390, 399), (380, 371, 391, 400), (381, 372, 392, 401), (382, 373, 393, 402), (383, 374, 394, 403), (185, 265, 440, 451), (187, 267, 462, 489), (160, 257, 464, 490), (189, 269, 468, 491), (163, 259, 470, 492), (191, 271, 474, 493), (165, 261, 476, 494), (167, 263, 480, 495), (327, 311, 450, 459), (326, 310, 449, 458), (325, 309, 448, 457), (324, 308, 447, 456), (323, 307, 446, 455), (322, 306, 445, 454), (321, 305, 444, 453), (320, 304, 443, 452), (297, 482, 450, 311), (293, 478, 449, 310), (288, 473, 448, 309), (282, 467, 447, 308), (273, 460, 446, 307), (280, 465, 445, 306), (286, 471, 444, 305), (278, 442, 443, 304), (274, 441, 488, 303), (272, 440, 487, 302), (303, 488, 486, 301), (302, 487, 485, 300), (301, 486, 484, 299), (300, 485, 483, 298), (299, 484, 482, 297), (298, 483, 481, 296), (327, 459, 495, 319), (296, 481, 479, 294), (295, 480, 478, 293), (294, 479, 477, 292), (326, 458, 494, 318), (292, 477, 475, 290), (320, 452, 493, 317), (291, 476, 473, 288), (290, 475, 472, 287), (289, 474, 471, 286), (325, 457, 492, 316), (287, 472, 469, 284), (321, 453, 491, 315), (285, 470, 467, 282), (284, 469, 466, 281), (283, 468, 465, 280), (324, 456, 490, 314), (281, 466, 463, 277), (322, 454, 489, 313), (279, 464, 442, 278), (277, 463, 461, 275), (276, 462, 460, 273), (275, 461, 441, 274), (323, 455, 451, 312)])
me_circle.polygons.foreach_set('use_smooth', [True] * 457)
_k = {(185, 451): 1.0, (155, 357): 1.0, (128, 358): 1.0, (157, 359): 1.0, (131, 360): 1.0, (159, 361): 1.0, (133, 362): 1.0, (135, 363): 1.0, (197, 452): 1.0, (203, 453): 1.0, (209, 454): 1.0, (215, 455): 1.0, (221, 456): 1.0, (227, 457): 1.0, (233, 458): 1.0, (239, 459): 1.0, (312, 395): 1.0, (313, 489): 1.0, (314, 490): 1.0, (315, 491): 1.0, (316, 492): 1.0, (317, 493): 1.0, (318, 494): 1.0, (319, 495): 1.0, (320, 396): 1.0, (321, 397): 1.0, (322, 398): 1.0, (323, 399): 1.0, (324, 400): 1.0, (325, 401): 1.0, (326, 402): 1.0, (327, 403): 1.0, (357, 433): 1.0, (358, 434): 1.0, (359, 435): 1.0, (360, 436): 1.0, (361, 437): 1.0, (362, 438): 1.0, (363, 439): 1.0, (153, 375): 1.0, (196, 376): 1.0, (202, 377): 1.0, (208, 378): 1.0, (214, 379): 1.0, (220, 380): 1.0, (226, 381): 1.0, (232, 382): 1.0, (238, 383): 1.0, (375, 395): 1.0, (376, 396): 1.0, (377, 397): 1.0, (378, 398): 1.0, (379, 399): 1.0, (380, 400): 1.0, (381, 401): 1.0, (382, 402): 1.0, (383, 403): 1.0, (313, 433): 1.0, (314, 434): 1.0, (315, 435): 1.0, (316, 436): 1.0, (317, 437): 1.0, (318, 438): 1.0, (319, 439): 1.0, (312, 451): 1.0, (320, 452): 1.0, (321, 453): 1.0, (322, 454): 1.0, (323, 455): 1.0, (324, 456): 1.0, (325, 457): 1.0, (326, 458): 1.0, (327, 459): 1.0, (187, 489): 1.0, (160, 490): 1.0, (189, 491): 1.0, (163, 492): 1.0, (191, 493): 1.0, (165, 494): 1.0, (167, 495): 1.0}
me_circle.attributes.new('crease_edge', 'FLOAT', 'EDGE').data.foreach_set('value', [_k.get((min(e.vertices), max(e.vertices)), 0.0) for e in me_circle.edges])
_uv = me_circle.uv_layers.new(name='UVMap')
_uv.uv.foreach_set('vector', [-1.291, 0.3648, 2.784, 0.509, 2.781, 0.5384, -1.294, 0.3857, -1.295, 1.092, 2.78, 0.943, 2.783, 0.9707, -1.292, 1.113, -1.288, 0.3445, 2.786, 0.477, 2.784, 0.509, -1.291, 0.3648, -1.298, 1.07, 2.777, 0.9168, 2.78, 0.943, -1.295, 1.092, -1.286, 0.3248, 2.789, 0.4416, 2.786, 0.477, -1.288, 0.3445, -1.3, 1.047, 2.774, 0.8918, 2.777, 0.9168, -1.298, 1.07, -1.284, 0.3053, 2.791, 0.402, 2.789, 0.4416, -1.286, 0.3248, -1.302, 1.038, 2.773, 0.8819, 2.774, 0.8918, -1.3, 1.047, -1.282, 0.2862, 2.793, 0.3577, 2.791, 0.402, -1.284, 0.3053, -1.306, 0.9938, 2.769, 0.8443, 2.771, 0.8677, -1.303, 1.022, -1.281, 0.2671, 2.794, 0.3087, 2.793, 0.3577, -1.282, 0.2862, -1.31, 0.6178, 2.765, 0.7095, 2.764, 0.7319, -1.311, 0.6961, -1.306, 0.9871, 2.769, 0.8388, 2.769, 0.8443, -1.306, 0.9938, -1.28, 0.2482, 2.794, 0.2565, 2.794, 0.3087, -1.281, 0.2671, -1.31, 0.6004, 2.765, 0.7037, 2.765, 0.7095, -1.31, 0.6178, -1.309, 0.9191, 2.765, 0.7988, 2.767, 0.8214, -1.308, 0.9607, -1.281, 0.2293, 2.794, 0.2041, 2.794, 0.2565, -1.28, 0.2482, -1.307, 0.5181, 2.768, 0.664, 2.766, 0.6869, -1.309, 0.5605, -1.309, 0.9096, 2.765, 0.7941, 2.765, 0.7988, -1.309, 0.9191, -1.281, 1.21, 2.793, 1.154, 2.794, 1.204, -1.281, 1.229, -1.306, 0.5065, 2.768, 0.6571, 2.768, 0.664, -1.307, 0.5181, -1.311, 0.7861, 2.764, 0.7541, 2.764, 0.7764, -1.31, 0.863, -1.282, 1.191, 2.792, 1.109, 2.793, 1.154, -1.281, 1.21, -1.302, 0.4561, 2.772, 0.6167, 2.77, 0.6407, -1.305, 0.4845, -1.311, 0.7674, 2.764, 0.7494, 2.764, 0.7541, -1.311, 0.7861, -1.284, 1.172, 2.79, 1.069, 2.792, 1.109, -1.282, 1.191, -1.301, 0.4462, 2.773, 0.6081, 2.772, 0.6167, -1.302, 0.4561, -1.286, 1.153, 2.788, 1.033, 2.79, 1.069, -1.284, 1.172, -1.297, 0.4076, 2.778, 0.5659, 2.775, 0.5919, -1.3, 0.4308, -1.289, 1.133, 2.786, 1.001, 2.788, 1.033, -1.286, 1.153, -1.296, 0.3994, 2.779, 0.5567, 2.778, 0.5659, -1.297, 0.4076, -1.292, 1.113, 2.783, 0.9707, 2.786, 1.001, -1.289, 1.133, 0.1001, 1.205, 0.1041, 1.205, 0.1048, 1.223, 0.1008, 1.223, 0.09876, 1.149, 0.1147, 1.149, 0.117, 1.167, 0.101, 1.168, 0.07495, 0.4884, 0.07754, 0.4988, 0.07685, 0.5114, 0.07429, 0.5004, 0.07061, 0.8328, 0.07297, 0.8211, 0.0735, 0.8894, 0.07111, 0.9022, 0.09892, 1.187, 0.1029, 1.186, 0.1041, 1.205, 0.1001, 1.205, 0.07896, 0.4392, 0.08179, 0.4466, 0.07913, 0.4757, 0.07645, 0.4667, 0.07063, 0.8137, 0.07299, 0.8032, 0.07297, 0.8211, 0.07061, 0.8328, 0.0972, 1.169, 0.101, 1.168, 0.1029, 1.186, 0.09892, 1.187, 0.07996, 0.4297, 0.08284, 0.4366, 0.08179, 0.4466, 0.07896, 0.4392, 0.09504, 1.151, 0.09876, 1.149, 0.101, 1.168, 0.0972, 1.169, 0.08467, 0.3931, 0.08781, 0.3981, 0.08472, 0.4212, 0.08174, 0.4151, 0.09252, 1.132, 0.0961, 1.13, 0.09876, 1.149, 0.09504, 1.151, 0.08571, 0.3853, 0.08891, 0.3901, 0.08781, 0.3981, 0.08467, 0.3931, 0.08974, 1.113, 0.09317, 1.11, 0.0961, 1.13, 0.09252, 1.132, 0.09054, 0.3524, 0.09401, 0.3559, 0.09095, 0.3765, 0.08764, 0.3723, 0.08681, 1.094, 0.09008, 1.091, 0.09317, 1.11, 0.08974, 1.113, 0.09326, 0.3332, 0.09688, 0.336, 0.09401, 0.3559, 0.09054, 0.3524, 0.08384, 1.074, 0.08694, 1.07, 0.09008, 1.091, 0.08681, 1.094, 0.09568, 0.3143, 0.09944, 0.3166, 0.09688, 0.336, 0.09326, 0.3332, 0.08094, 1.054, 0.08388, 1.049, 0.08694, 1.07, 0.08384, 1.074, 0.09773, 0.2958, 0.1016, 0.2976, 0.09944, 0.3166, 0.09568, 0.3143, 0.07986, 1.045, 0.08273, 1.04, 0.08388, 1.049, 0.08094, 1.054, 0.09931, 0.2775, 0.1033, 0.2788, 0.1016, 0.2976, 0.09773, 0.2958, 0.0758, 1.008, 0.07845, 1.0, 0.08101, 1.026, 0.07823, 1.032, 0.1004, 0.2593, 0.1044, 0.2601, 0.1033, 0.2788, 0.09931, 0.2775, 0.07135, 0.6173, 0.07375, 0.6288, 0.07305, 0.7254, 0.07069, 0.7258, 0.07532, 1.002, 0.07794, 0.9945, 0.07845, 1.0, 0.0758, 1.008, 0.1009, 0.2412, 0.1049, 0.2416, 0.1044, 0.2601, 0.1004, 0.2593, 0.07167, 0.5944, 0.07408, 0.6072, 0.07375, 0.6288, 0.07135, 0.6173, 0.07217, 0.9472, 0.07462, 0.9363, 0.07629, 0.9715, 0.07376, 0.9804, 0.1008, 1.223, 0.1048, 1.223, 0.1049, 1.242, 0.1009, 1.241, 0.07429, 0.5004, 0.07685, 0.5114, 0.07503, 0.5591, 0.07257, 0.5462, 0.07196, 0.9399, 0.07439, 0.9285, 0.07462, 0.9363, 0.07217, 0.9472, 0.106, 1.09, 0.1059, 1.097, 0.1086, 1.116, 0.1091, 1.11, 0.08781, 0.3981, 0.1037, 0.3986, 0.1006, 0.4218, 0.08472, 0.4212, 0.0961, 1.13, 0.112, 1.13, 0.1147, 1.149, 0.09876, 1.149, 0.08891, 0.3901, 0.1048, 0.3905, 0.1037, 0.3986, 0.08781, 0.3981, 0.09317, 1.11, 0.1091, 1.11, 0.112, 1.13, 0.0961, 1.13, 0.09401, 0.3559, 0.1099, 0.3562, 0.1069, 0.3769, 0.09095, 0.3765, 0.09008, 1.091, 0.106, 1.09, 0.1091, 1.11, 0.09317, 1.11, 0.09688, 0.336, 0.1128, 0.3362, 0.1099, 0.3562, 0.09401, 0.3559, 0.08694, 1.07, 0.1029, 1.07, 0.106, 1.09, 0.09008, 1.091, 0.09944, 0.3166, 0.1154, 0.3168, 0.1128, 0.3362, 0.09688, 0.336, 0.08388, 1.049, 0.0998, 1.048, 0.1029, 1.07, 0.08694, 1.07, 0.1016, 0.2976, 0.1175, 0.2977, 0.1154, 0.3168, 0.09944, 0.3166, 0.08273, 1.04, 0.09865, 1.039, 0.0998, 1.048, 0.08388, 1.049, 0.1033, 0.2788, 0.1192, 0.2789, 0.1175, 0.2977, 0.1016, 0.2976, 0.07845, 1.0, 0.09437, 0.9996, 0.09693, 1.025, 0.08101, 1.026, 0.1044, 0.2601, 0.1203, 0.2602, 0.1192, 0.2789, 0.1033, 0.2788, 0.07375, 0.6288, 0.08967, 0.63, 0.08898, 0.7256, 0.07305, 0.7254, 0.07794, 0.9945, 0.09386, 0.9937, 0.09437, 0.9996, 0.07845, 1.0, 0.1049, 0.2416, 0.1208, 0.2416, 0.1203, 0.2602, 0.1044, 0.2601, 0.07408, 0.6072, 0.09001, 0.6085, 0.08967, 0.63, 0.07375, 0.6288, 0.07462, 0.9363, 0.09054, 0.9353, 0.09221, 0.9706, 0.07629, 0.9715, 0.1048, 1.223, 0.1208, 1.223, 0.1208, 1.242, 0.1049, 1.242, 0.07685, 0.5114, 0.09277, 0.5125, 0.09095, 0.5604, 0.07503, 0.5591, 0.07439, 0.9285, 0.09031, 0.9274, 0.09054, 0.9353, 0.07462, 0.9363, 0.1041, 1.205, 0.1201, 1.205, 0.1208, 1.223, 0.1048, 1.223, 0.07754, 0.4988, 0.09347, 0.4999, 0.09277, 0.5125, 0.07685, 0.5114, 0.07297, 0.8211, 0.08889, 0.8202, 0.08942, 0.8883, 0.0735, 0.8894, 0.1029, 1.186, 0.1188, 1.186, 0.1201, 1.205, 0.1041, 1.205, 0.08179, 0.4466, 0.09771, 0.4473, 0.09505, 0.4766, 0.07913, 0.4757, 0.07299, 0.8032, 0.08891, 0.8025, 0.08889, 0.8202, 0.07297, 0.8211, 0.101, 1.168, 0.117, 1.167, 0.1188, 1.186, 0.1029, 1.186, 0.08284, 0.4366, 0.09876, 0.4373, 0.09771, 0.4473, 0.08179, 0.4466, 1.46, 0.9569, 1.741, 0.9551, 1.744, 0.9623, 1.463, 0.964, 0.1128, 0.3362, 0.112, 0.3305, 0.1094, 0.3492, 0.1099, 0.3562, 0.1029, 1.07, 0.1419, 1.073, 0.1059, 1.097, 0.106, 1.09, 0.1154, 0.3168, 0.1143, 0.3122, 0.112, 0.3305, 0.1128, 0.3362, 0.0998, 1.048, 0.1393, 1.052, 0.1419, 1.073, 0.1029, 1.07, 0.1175, 0.2977, 0.1162, 0.2941, 0.1143, 0.3122, 0.1154, 0.3168, 0.09865, 1.039, 0.1383, 1.044, 0.1393, 1.052, 0.0998, 1.048, 0.1192, 0.2789, 0.1177, 0.2762, 0.1162, 0.2941, 0.1175, 0.2977, 0.09437, 0.9996, 0.1346, 1.005, 0.1368, 1.03, 0.09693, 1.025, 0.1203, 0.2602, 0.1187, 0.2584, 0.1177, 0.2762, 0.1192, 0.2789, 0.08967, 0.63, 0.1306, 0.6217, 0.1301, 0.7261, 0.08898, 0.7256, 0.09386, 0.9937, 0.1342, 0.9996, 0.1346, 1.005, 0.09437, 0.9996, 0.1208, 0.2416, 0.1192, 0.2408, 0.1187, 0.2584, 0.1203, 0.2602, 0.09001, 0.6085, 0.1309, 0.5992, 0.1306, 0.6217, 0.08967, 0.63, 0.09054, 0.9353, 0.1314, 0.9435, 0.1328, 0.9774, 0.09221, 0.9706, 0.1208, 1.223, 0.1191, 1.223, 0.1192, 1.241, 0.1208, 1.242, 0.09277, 0.5125, 0.1333, 0.5041, 0.1317, 0.5508, 0.09095, 0.5604, 0.09031, 0.9274, 0.1312, 0.9361, 0.1314, 0.9435, 0.09054, 0.9353, 0.1201, 1.205, 0.1185, 1.205, 0.1191, 1.223, 0.1208, 1.223, 0.09347, 0.4999, 0.1339, 0.4919, 0.1333, 0.5041, 0.09277, 0.5125, 0.08889, 0.8202, 0.13, 0.8289, 0.1304, 0.8979, 0.08942, 0.8883, 0.1188, 1.186, 0.1173, 1.188, 0.1185, 1.205, 0.1201, 1.205, 0.09771, 0.4473, 0.1375, 0.4416, 0.1352, 0.4697, 0.09505, 0.4766, 0.08891, 0.8025, 0.13, 0.8103, 0.13, 0.8289, 0.08889, 0.8202, 0.117, 1.167, 0.1157, 1.17, 0.1173, 1.188, 0.1188, 1.186, 0.09876, 0.4373, 0.1384, 0.432, 0.1375, 0.4416, 0.09771, 0.4473, 0.1147, 1.149, 0.1137, 1.152, 0.1157, 1.17, 0.117, 1.167, 0.1037, 0.3986, 0.1426, 0.3947, 0.14, 0.4171, 0.1006, 0.4218, 0.112, 1.13, 0.1113, 1.134, 0.1137, 1.152, 0.1147, 1.149, 0.1048, 0.3905, 0.1435, 0.3868, 0.1426, 0.3947, 0.1037, 0.3986, 0.1091, 1.11, 0.1086, 1.116, 0.1113, 1.134, 0.112, 1.13, 0.1099, 0.3562, 0.1094, 0.3492, 0.1453, 0.3736, 0.1069, 0.3769, 1.609, 0.6802, 1.611, 0.6686, 1.614, 0.6374, 1.621, 0.5995, 1.623, 0.589, 1.629, 0.5667, 1.638, 0.5379, 1.642, 0.5284, 1.649, 0.5122, 1.659, 0.4883, 1.663, 0.4802, 1.67, 0.4653, 1.722, 0.4408, 1.733, 0.4171, 1.742, 0.3917, 1.749, 0.3639, 1.755, 0.3329, 1.758, 0.2984, 1.76, 0.2608, 1.759, 0.2213, 1.756, 0.1821, 1.751, 0.145, 1.744, 0.1112, 1.735, 0.0809, 1.725, 0.05372, 1.714, 0.0289, 1.703, 0.005658, 1.651, -0.01825, 1.641, -0.04076, 1.637, -0.0499, 1.631, -0.06413, 1.623, -0.08929, 1.621, -0.09551, 1.616, -0.1173, 1.61, -0.1493, 1.61, -0.1564, 1.607, -0.1863, 1.606, -0.2283, 1.606, -0.2378, 1.606, 0.7261, 1.474, 0.3309, 1.755, 0.3329, 1.749, 0.3639, 1.47, 0.3616, 1.379, 0.9112, 1.623, 0.9107, 1.631, 0.9359, 1.386, 0.9366, 1.477, 0.2968, 1.758, 0.2984, 1.755, 0.3329, 1.474, 0.3309, 1.368, 0.6802, 1.609, 0.6802, 1.606, 0.7261, 1.366, 0.7261, 1.446, 0.911, 1.722, 0.9096, 1.724, 0.9139, 1.447, 0.9151, 1.478, 0.2599, 1.76, 0.2608, 1.758, 0.2984, 1.477, 0.2968, 1.436, 0.6679, 1.71, 0.6681, 1.709, 0.6772, 1.435, 0.6767, 1.369, 0.8508, 1.61, 0.8507, 1.616, 0.8827, 1.373, 0.883, 1.478, 0.2214, 1.759, 0.2213, 1.76, 0.2608, 1.478, 0.2599, 1.377, 0.5994, 1.621, 0.5995, 1.614, 0.6374, 1.372, 0.6374, 1.436, 0.8494, 1.709, 0.8484, 1.709, 0.8533, 1.436, 0.854, 1.475, 1.183, 1.756, 1.182, 1.759, 1.221, 1.478, 1.221, 1.447, 0.5856, 1.724, 0.5863, 1.722, 0.5947, 1.446, 0.5936, 1.366, 0.7716, 1.606, 0.7717, 1.607, 0.8137, 1.367, 0.8137, 1.471, 1.147, 1.751, 1.145, 1.756, 1.182, 1.475, 1.183, 1.391, 0.5374, 1.638, 0.5379, 1.629, 0.5667, 1.384, 0.5664, 1.432, 0.7656, 1.704, 0.7651, 1.704, 0.7722, 1.432, 0.7723, 1.466, 1.113, 1.744, 1.111, 1.751, 1.145, 1.471, 1.147, 1.464, 0.5239, 1.746, 0.5252, 1.742, 0.5328, 1.461, 0.5313, 1.459, 1.083, 1.735, 1.081, 1.744, 1.111, 1.466, 1.113, 1.407, 0.4872, 1.659, 0.4883, 1.649, 0.5122, 1.399, 0.5114, 1.452, 1.056, 1.725, 1.054, 1.735, 1.081, 1.459, 1.083, 1.483, 0.4752, 1.77, 0.477, 1.767, 0.4832, 1.48, 0.4812, 1.443, 1.031, 1.714, 1.029, 1.725, 1.054, 1.452, 1.056, 1.449, 0.439, 1.722, 0.4408, 1.67, 0.4653, 1.416, 0.464, 1.434, 1.008, 1.703, 1.006, 1.714, 1.029, 1.443, 1.031, 1.457, 0.415, 1.733, 0.4171, 1.722, 0.4408, 1.449, 0.439, 1.401, 0.983, 1.651, 0.9817, 1.703, 1.006, 1.434, 1.008, 1.464, 0.3895, 1.742, 0.3917, 1.733, 0.4171, 1.457, 0.415, 1.393, 0.9603, 1.641, 0.9592, 1.651, 0.9817, 1.401, 0.983, 1.47, 0.3616, 1.749, 0.3639, 1.742, 0.3917, 1.464, 0.3895, 1.366, 0.7261, 1.606, 0.7261, 1.606, 0.7622, 1.366, 0.7621, 0.08898, 0.7256, 0.1301, 0.7261, 0.13, 0.8103, 0.08891, 0.8025, 0.07305, 0.7254, 0.08898, 0.7256, 0.08891, 0.8025, 0.07299, 0.8032, 0.07069, 0.7258, 0.07305, 0.7254, 0.07299, 0.8032, 0.07063, 0.8137, -1.311, 0.6961, 2.764, 0.7319, 2.764, 0.7494, -1.311, 0.7674, 1.367, 0.8137, 1.607, 0.8137, 1.61, 0.8436, 1.369, 0.8437, 0.08942, 0.8883, 0.1304, 0.8979, 0.1312, 0.9361, 0.09031, 0.9274, 0.0735, 0.8894, 0.08942, 0.8883, 0.09031, 0.9274, 0.07439, 0.9285, 0.07111, 0.9022, 0.0735, 0.8894, 0.07439, 0.9285, 0.07196, 0.9399, -1.31, 0.863, 2.764, 0.7764, 2.765, 0.7941, -1.309, 0.9096, 1.373, 0.883, 1.616, 0.8827, 1.621, 0.9045, 1.378, 0.905, 0.09221, 0.9706, 0.1328, 0.9774, 0.1342, 0.9996, 0.09386, 0.9937, 0.07629, 0.9715, 0.09221, 0.9706, 0.09386, 0.9937, 0.07794, 0.9945, 0.07376, 0.9804, 0.07629, 0.9715, 0.07794, 0.9945, 0.07532, 1.002, -1.308, 0.9607, 2.767, 0.8214, 2.769, 0.8388, -1.306, 0.9871, 0.09693, 1.025, 0.1368, 1.03, 0.1383, 1.044, 0.09865, 1.039, 1.386, 0.9366, 1.631, 0.9359, 1.637, 0.9501, 1.39, 0.951, 0.08101, 1.026, 0.09693, 1.025, 0.09865, 1.039, 0.08273, 1.04, 0.07823, 1.032, 0.08101, 1.026, 0.08273, 1.04, 0.07986, 1.045, -1.303, 1.022, 2.771, 0.8677, 2.773, 0.8819, -1.302, 1.038, 1.372, 0.6374, 1.614, 0.6374, 1.611, 0.6686, 1.369, 0.6687, 0.09095, 0.5604, 0.1317, 0.5508, 0.1309, 0.5992, 0.09001, 0.6085, 0.07503, 0.5591, 0.09095, 0.5604, 0.09001, 0.6085, 0.07408, 0.6072, 0.07257, 0.5462, 0.07503, 0.5591, 0.07408, 0.6072, 0.07167, 0.5944, -1.309, 0.5605, 2.766, 0.6869, 2.765, 0.7037, -1.31, 0.6004, 1.384, 0.5664, 1.629, 0.5667, 1.623, 0.589, 1.379, 0.5888, 0.09505, 0.4766, 0.1352, 0.4697, 0.1339, 0.4919, 0.09347, 0.4999, 0.07913, 0.4757, 0.09505, 0.4766, 0.09347, 0.4999, 0.07754, 0.4988, 0.07645, 0.4667, 0.07913, 0.4757, 0.07754, 0.4988, 0.07495, 0.4884, -1.305, 0.4845, 2.77, 0.6407, 2.768, 0.6571, -1.306, 0.5065, 1.399, 0.5114, 1.649, 0.5122, 1.642, 0.5284, 1.394, 0.5277, 0.1006, 0.4218, 0.14, 0.4171, 0.1384, 0.432, 0.09876, 0.4373, 0.08472, 0.4212, 0.1006, 0.4218, 0.09876, 0.4373, 0.08284, 0.4366, 0.08174, 0.4151, 0.08472, 0.4212, 0.08284, 0.4366, 0.07996, 0.4297, -1.3, 0.4308, 2.775, 0.5919, 2.773, 0.6081, -1.301, 0.4462, 1.416, 0.464, 1.67, 0.4653, 1.663, 0.4802, 1.41, 0.479, 0.1069, 0.3769, 0.1453, 0.3736, 0.1435, 0.3868, 0.1048, 0.3905, 0.09095, 0.3765, 0.1069, 0.3769, 0.1048, 0.3905, 0.08891, 0.3901, 0.08764, 0.3723, 0.09095, 0.3765, 0.08891, 0.3901, 0.08571, 0.3853, -1.294, 0.3857, 2.781, 0.5384, 2.779, 0.5567, -1.296, 0.3994, 0.08213, 0.5634, 0.1306, 0.6217, 0.1309, 0.5992, 0.08248, 0.5681, 0.08496, 0.4679, 0.1333, 0.5041, 0.1339, 0.4919, 0.08577, 0.4671, 0.0897, 0.4184, 0.1375, 0.4416, 0.1384, 0.432, 0.09064, 0.4169, 0.09584, 0.3782, 0.1426, 0.3947, 0.1435, 0.3868, 0.09613, 0.3776, 0.09142, 1.062, 0.1393, 1.052, 0.1383, 1.044, 0.09061, 1.06, 0.08655, 1.022, 0.1346, 1.005, 0.1342, 0.9996, 0.08579, 1.022, 0.08304, 0.9707, 0.1314, 0.9435, 0.1312, 0.9361, 0.08248, 0.9726, 0.08148, 0.8603, 0.13, 0.8289, 0.13, 0.8103, 0.08132, 0.8699, 1.71, 0.6681, 1.611, 0.6686, 1.609, 0.6802, 1.709, 0.6772, 1.724, 0.5863, 1.623, 0.589, 1.621, 0.5995, 1.722, 0.5947, 1.746, 0.5252, 1.642, 0.5284, 1.638, 0.5379, 1.742, 0.5328, 1.77, 0.477, 1.663, 0.4802, 1.659, 0.4883, 1.767, 0.4832, 1.741, 0.9551, 1.637, 0.9501, 1.641, 0.9592, 1.744, 0.9623, 1.722, 0.9096, 1.621, 0.9045, 1.623, 0.9107, 1.724, 0.9139, 1.709, 0.8484, 1.61, 0.8436, 1.61, 0.8507, 1.709, 0.8533, 1.704, 0.7651, 1.606, 0.7622, 1.606, 0.7717, 1.704, 0.7722, 0.6367, 0.9944, 0.6371, 0.9883, 0.1393, 1.052, 0.09142, 1.062, 0.6298, 0.944, 0.631, 0.9368, 0.1346, 1.005, 0.08655, 1.022, 0.6245, 0.6619, 0.6262, 0.6707, 0.1306, 0.6217, 0.08213, 0.5634, 0.6251, 0.879, 0.6267, 0.8719, 0.1314, 0.9435, 0.08304, 0.9707, 0.6287, 0.5652, 0.6299, 0.5777, 0.1333, 0.5041, 0.08496, 0.4679, 0.6232, 0.783, 0.625, 0.7811, 0.13, 0.8289, 0.08148, 0.8603, 0.6354, 0.4995, 0.6358, 0.5112, 0.1375, 0.4416, 0.0897, 0.4184, 0.6436, 0.4483, 0.6428, 0.4586, 0.1426, 0.3947, 0.09584, 0.3782, 1.432, 0.7656, 1.366, 0.7621, 1.606, 0.7622, 1.704, 0.7651, 1.436, 0.8494, 1.369, 0.8437, 1.61, 0.8436, 1.709, 0.8484, 1.446, 0.911, 1.378, 0.905, 1.621, 0.9045, 1.722, 0.9096, 1.46, 0.9569, 1.39, 0.951, 1.637, 0.9501, 1.741, 0.9551, 1.436, 0.6679, 1.369, 0.6687, 1.611, 0.6686, 1.71, 0.6681, 1.447, 0.5856, 1.379, 0.5888, 1.623, 0.589, 1.724, 0.5863, 1.464, 0.5239, 1.394, 0.5277, 1.642, 0.5284, 1.746, 0.5252, 1.483, 0.4752, 1.41, 0.479, 1.663, 0.4802, 1.77, 0.477, 0.9179, 0.4618, 0.8972, 0.467, 1.151, 0.4754, 1.194, 0.4708, 0.9076, 0.5118, 0.8882, 0.5173, 1.139, 0.5249, 1.18, 0.5202, 0.8985, 0.5756, 0.8802, 0.5805, 1.128, 0.5868, 1.167, 0.5828, 0.8924, 0.6635, 0.8747, 0.6647, 1.12, 0.6678, 1.159, 0.6669, 0.906, 0.9705, 0.8864, 0.9622, 1.136, 0.9543, 1.177, 0.9614, 0.8979, 0.9235, 0.8795, 0.9146, 1.127, 0.9075, 1.166, 0.9149, 0.8921, 0.8597, 0.8745, 0.8509, 1.12, 0.8453, 1.159, 0.8524, 0.8901, 0.7703, 0.8728, 0.7647, 1.118, 0.7626, 1.156, 0.7669, 1.48, 0.4812, 1.407, 0.4872, 1.149, 0.4838, 1.192, 0.4765, 1.461, 0.5313, 1.391, 0.5374, 1.137, 0.5347, 1.178, 0.5272, 1.432, 0.7723, 1.366, 0.7716, 1.118, 0.7723, 1.156, 0.7732, 1.446, 0.5936, 1.377, 0.5994, 1.126, 0.5976, 1.166, 0.5905, 1.436, 0.854, 1.369, 0.8508, 1.12, 0.8526, 1.159, 0.8566, 1.435, 0.6767, 1.368, 0.6802, 1.12, 0.6795, 1.158, 0.6752, 1.447, 0.9151, 1.379, 0.9112, 1.128, 0.9138, 1.167, 0.9186, 1.463, 0.964, 1.393, 0.9603, 1.138, 0.9637, 1.179, 0.9682, 0.9002, 0.4516, 1.155, 0.4601, 1.151, 0.4754, 0.8972, 0.467, 0.891, 0.5005, 1.143, 0.5083, 1.139, 0.5249, 0.8882, 0.5173, 0.8826, 0.5573, 1.131, 0.5641, 1.128, 0.5868, 0.8802, 0.5805, 0.8763, 0.6315, 1.123, 0.6361, 1.12, 0.6678, 0.8747, 0.6647, 0.8839, 0.9473, 1.133, 0.9396, 1.136, 0.9543, 0.8864, 0.9622, 0.8771, 0.8919, 1.124, 0.8852, 1.127, 0.9075, 0.8795, 0.9146, 0.8733, 0.8195, 1.118, 0.815, 1.12, 0.8453, 0.8745, 0.8509, 0.873, 0.7261, 1.118, 0.726, 1.118, 0.7626, 0.8728, 0.7647, 0.9175, 0.3486, 1.188, 0.3569, 1.184, 0.3846, 0.9143, 0.3757, 0.8881, 0.9717, 1.138, 0.9637, 1.144, 0.9868, 0.8925, 0.9952, 0.9143, 0.3757, 1.184, 0.3846, 1.179, 0.4102, 0.9104, 0.4011, 0.8925, 0.9952, 1.144, 0.9868, 1.162, 1.012, 0.8981, 1.021, 0.9104, 0.4011, 1.179, 0.4102, 1.173, 0.4344, 0.906, 0.4253, 0.8981, 1.021, 1.162, 1.012, 1.168, 1.036, 0.9029, 1.045, 0.906, 0.4253, 1.173, 0.4344, 1.155, 0.4601, 0.9002, 0.4516, 0.9029, 1.045, 1.168, 1.036, 1.175, 1.061, 0.9076, 1.07, 0.9179, 0.4618, 1.194, 0.4708, 1.192, 0.4765, 0.9166, 0.4672, 0.9076, 1.07, 1.175, 1.061, 1.18, 1.088, 0.9118, 1.096, 0.8956, 0.4755, 1.149, 0.4838, 1.143, 0.5083, 0.891, 0.5005, 0.9118, 1.096, 1.18, 1.088, 1.185, 1.118, 0.9155, 1.125, 0.9076, 0.5118, 1.18, 0.5202, 1.178, 0.5272, 0.9062, 0.5184, 0.9155, 1.125, 1.185, 1.118, 1.189, 1.15, 0.9184, 1.156, 0.8901, 0.7703, 1.156, 0.7669, 1.156, 0.7732, 0.8901, 0.7759, 0.8866, 0.5273, 1.137, 0.5347, 1.131, 0.5641, 0.8826, 0.5573, 0.9184, 1.156, 1.189, 1.15, 1.192, 1.185, 0.9206, 1.188, 0.8727, 0.7748, 1.118, 0.7723, 1.118, 0.815, 0.8733, 0.8195, 0.8985, 0.5756, 1.167, 0.5828, 1.166, 0.5905, 0.8975, 0.5828, 0.9206, 1.188, 1.192, 1.185, 1.194, 1.222, 0.9219, 1.222, 0.8921, 0.8597, 1.159, 0.8524, 1.159, 0.8566, 0.8925, 0.8634, 0.8791, 0.5916, 1.126, 0.5976, 1.123, 0.6361, 0.8763, 0.6315, 0.9219, 0.2218, 1.194, 0.2215, 1.194, 0.2583, 0.9222, 0.2556, 0.8748, 0.8584, 1.12, 0.8526, 1.124, 0.8852, 0.8771, 0.8919, 0.8924, 0.6635, 1.159, 0.6669, 1.158, 0.6752, 0.8919, 0.6714, 0.9222, 0.2556, 1.194, 0.2583, 1.194, 0.2937, 0.9215, 0.2884, 0.8979, 0.9235, 1.166, 0.9149, 1.167, 0.9186, 0.8986, 0.9266, 0.8742, 0.677, 1.12, 0.6795, 1.118, 0.726, 0.873, 0.7261, 0.9215, 0.2884, 1.194, 0.2937, 1.192, 0.3267, 0.92, 0.3196, 0.8802, 0.9211, 1.128, 0.9138, 1.133, 0.9396, 0.8839, 0.9473, 0.92, 0.3196, 1.192, 0.3267, 1.188, 0.3569, 0.9175, 0.3486, 0.906, 0.9705, 1.177, 0.9614, 1.179, 0.9682, 0.9074, 0.9769, 0.09061, 1.06, 0.6356, 0.9891, 0.6367, 0.9944, 0.09142, 1.062, 0.1177, 0.2762, 0.6515, 0.3076, 0.6496, 0.3342, 0.1162, 0.2941, 0.1346, 1.005, 0.631, 0.9368, 0.6339, 0.9636, 0.1368, 1.03, 0.1187, 0.2584, 0.6527, 0.2799, 0.6515, 0.3076, 0.1177, 0.2762, 0.1306, 0.6217, 0.6262, 0.6707, 0.6253, 0.7261, 0.1301, 0.7261, 0.08579, 1.022, 0.6292, 0.9419, 0.6298, 0.944, 0.08655, 1.022, 0.1192, 0.2408, 0.6533, 0.2513, 0.6527, 0.2799, 0.1187, 0.2584, 0.08248, 0.5681, 0.6248, 0.6549, 0.6245, 0.6619, 0.08213, 0.5634, 0.1314, 0.9435, 0.6267, 0.8719, 0.6286, 0.9068, 0.1328, 0.9774, 0.1191, 0.2231, 0.6531, 0.2222, 0.6533, 0.2513, 0.1192, 0.2408, 0.1333, 0.5041, 0.6299, 0.5777, 0.6277, 0.6204, 0.1317, 0.5508, 0.08248, 0.9726, 0.6247, 0.8766, 0.6251, 0.879, 0.08304, 0.9707, 0.1185, 1.205, 0.6521, 1.193, 0.6531, 1.222, 0.1191, 1.223, 0.08577, 0.4671, 0.6296, 0.559, 0.6287, 0.5652, 0.08496, 0.4679, 0.13, 0.8289, 0.625, 0.7811, 0.6256, 0.8303, 0.1304, 0.8979, 0.1173, 1.188, 0.6504, 1.165, 0.6521, 1.193, 0.1185, 1.205, 0.1375, 0.4416, 0.6358, 0.5112, 0.6326, 0.5419, 0.1352, 0.4697, 0.08132, 0.8699, 0.6231, 0.7786, 0.6232, 0.783, 0.08148, 0.8603, 0.1157, 1.17, 0.6481, 1.137, 0.6504, 1.165, 0.1173, 1.188, 0.09064, 0.4169, 0.6366, 0.4938, 0.6354, 0.4995, 0.0897, 0.4184, 0.1137, 1.152, 0.6453, 1.111, 0.6481, 1.137, 0.1157, 1.17, 0.1426, 0.3947, 0.6428, 0.4586, 0.6392, 0.4838, 0.14, 0.4171, 0.1113, 1.134, 0.642, 1.086, 0.6453, 1.111, 0.1137, 1.152, 0.09613, 0.3776, 0.6445, 0.4439, 0.6436, 0.4483, 0.09584, 0.3782, 0.1086, 1.116, 0.6384, 1.062, 0.642, 1.086, 0.1113, 1.134, 0.1094, 0.3492, 0.6405, 0.4078, 0.6464, 0.4345, 0.1453, 0.3736, 0.1059, 1.097, 0.6346, 1.038, 0.6384, 1.062, 0.1086, 1.116, 0.112, 0.3305, 0.644, 0.3841, 0.6405, 0.4078, 0.1094, 0.3492, 0.1419, 1.073, 0.6406, 1.012, 0.6346, 1.038, 0.1059, 1.097, 0.1143, 0.3122, 0.647, 0.3596, 0.644, 0.3841, 0.112, 0.3305, 0.1393, 1.052, 0.6371, 0.9883, 0.6406, 1.012, 0.1419, 1.073, 0.1162, 0.2941, 0.6496, 0.3342, 0.647, 0.3596, 0.1143, 0.3122, 0.1301, 0.7261, 0.6253, 0.7261, 0.6251, 0.7698, 0.13, 0.8103, 0.1304, 0.8979, 0.6256, 0.8303, 0.6265, 0.8641, 0.1312, 0.9361, 0.1328, 0.9774, 0.6286, 0.9068, 0.6304, 0.9303, 0.1342, 0.9996, 0.1368, 1.03, 0.6339, 0.9636, 0.6358, 0.9788, 0.1383, 1.044, 0.1317, 0.5508, 0.6277, 0.6204, 0.6266, 0.6569, 0.1309, 0.5992, 0.1352, 0.4697, 0.6326, 0.5419, 0.6308, 0.566, 0.1339, 0.4919, 0.14, 0.4171, 0.6392, 0.4838, 0.637, 0.5008, 0.1384, 0.432, 0.1453, 0.3736, 0.6464, 0.4345, 0.644, 0.4499, 0.1435, 0.3868, 0.08132, 0.8699, 0.13, 0.8103, 0.6251, 0.7698, 0.6231, 0.7786, 0.08248, 0.9726, 0.1312, 0.9361, 0.6265, 0.8641, 0.6247, 0.8766, 0.08579, 1.022, 0.1342, 0.9996, 0.6304, 0.9303, 0.6292, 0.9419, 0.09061, 1.06, 0.1383, 1.044, 0.6358, 0.9788, 0.6356, 0.9891, 0.08248, 0.5681, 0.1309, 0.5992, 0.6266, 0.6569, 0.6248, 0.6549, 0.08577, 0.4671, 0.1339, 0.4919, 0.6308, 0.566, 0.6296, 0.559, 0.09064, 0.4169, 0.1384, 0.432, 0.637, 0.5008, 0.6366, 0.4938, 0.09613, 0.3776, 0.1435, 0.3868, 0.644, 0.4499, 0.6445, 0.4439, 0.9166, 0.4672, 0.8956, 0.4755, 0.6428, 0.4586, 0.6436, 0.4483, 0.9062, 0.5184, 0.8866, 0.5273, 0.6358, 0.5112, 0.6354, 0.4995, 0.8901, 0.7759, 0.8727, 0.7748, 0.625, 0.7811, 0.6232, 0.783, 0.8975, 0.5828, 0.8791, 0.5916, 0.6299, 0.5777, 0.6287, 0.5652, 0.8925, 0.8634, 0.8748, 0.8584, 0.6267, 0.8719, 0.6251, 0.879, 0.8919, 0.6714, 0.8742, 0.677, 0.6262, 0.6707, 0.6245, 0.6619, 0.8986, 0.9266, 0.8802, 0.9211, 0.631, 0.9368, 0.6298, 0.944, 0.9074, 0.9769, 0.8881, 0.9717, 0.6371, 0.9883, 0.6367, 0.9944, 1.179, 0.9682, 1.138, 0.9637, 0.8881, 0.9717, 0.9074, 0.9769, 1.167, 0.9186, 1.128, 0.9138, 0.8802, 0.9211, 0.8986, 0.9266, 1.158, 0.6752, 1.12, 0.6795, 0.8742, 0.677, 0.8919, 0.6714, 1.159, 0.8566, 1.12, 0.8526, 0.8748, 0.8584, 0.8925, 0.8634, 1.166, 0.5905, 1.126, 0.5976, 0.8791, 0.5916, 0.8975, 0.5828, 1.156, 0.7732, 1.118, 0.7723, 0.8727, 0.7748, 0.8901, 0.7759, 1.178, 0.5272, 1.137, 0.5347, 0.8866, 0.5273, 0.9062, 0.5184, 1.192, 0.4765, 1.149, 0.4838, 0.8956, 0.4755, 0.9166, 0.4672, 0.6356, 0.9891, 0.906, 0.9705, 0.9074, 0.9769, 0.6367, 0.9944, 0.6515, 0.3076, 0.92, 0.3196, 0.9175, 0.3486, 0.6496, 0.3342, 0.631, 0.9368, 0.8802, 0.9211, 0.8839, 0.9473, 0.6339, 0.9636, 0.6527, 0.2799, 0.9215, 0.2884, 0.92, 0.3196, 0.6515, 0.3076, 0.6262, 0.6707, 0.8742, 0.677, 0.873, 0.7261, 0.6253, 0.7261, 0.6292, 0.9419, 0.8979, 0.9235, 0.8986, 0.9266, 0.6298, 0.944, 0.6533, 0.2513, 0.9222, 0.2556, 0.9215, 0.2884, 0.6527, 0.2799, 0.6248, 0.6549, 0.8924, 0.6635, 0.8919, 0.6714, 0.6245, 0.6619, 0.6267, 0.8719, 0.8748, 0.8584, 0.8771, 0.8919, 0.6286, 0.9068, 0.6531, 0.2222, 0.9219, 0.2218, 0.9222, 0.2556, 0.6533, 0.2513, 0.6299, 0.5777, 0.8791, 0.5916, 0.8763, 0.6315, 0.6277, 0.6204, 0.6247, 0.8766, 0.8921, 0.8597, 0.8925, 0.8634, 0.6251, 0.879, 0.6521, 1.193, 0.9206, 1.188, 0.9219, 1.222, 0.6531, 1.222, 0.6296, 0.559, 0.8985, 0.5756, 0.8975, 0.5828, 0.6287, 0.5652, 0.625, 0.7811, 0.8727, 0.7748, 0.8733, 0.8195, 0.6256, 0.8303, 0.6504, 1.165, 0.9184, 1.156, 0.9206, 1.188, 0.6521, 1.193, 0.6358, 0.5112, 0.8866, 0.5273, 0.8826, 0.5573, 0.6326, 0.5419, 0.6231, 0.7786, 0.8901, 0.7703, 0.8901, 0.7759, 0.6232, 0.783, 0.6481, 1.137, 0.9155, 1.125, 0.9184, 1.156, 0.6504, 1.165, 0.6366, 0.4938, 0.9076, 0.5118, 0.9062, 0.5184, 0.6354, 0.4995, 0.6453, 1.111, 0.9118, 1.096, 0.9155, 1.125, 0.6481, 1.137, 0.6428, 0.4586, 0.8956, 0.4755, 0.891, 0.5005, 0.6392, 0.4838, 0.642, 1.086, 0.9076, 1.07, 0.9118, 1.096, 0.6453, 1.111, 0.6445, 0.4439, 0.9179, 0.4618, 0.9166, 0.4672, 0.6436, 0.4483, 0.6384, 1.062, 0.9029, 1.045, 0.9076, 1.07, 0.642, 1.086, 0.6405, 0.4078, 0.906, 0.4253, 0.9002, 0.4516, 0.6464, 0.4345, 0.6346, 1.038, 0.8981, 1.021, 0.9029, 1.045, 0.6384, 1.062, 0.644, 0.3841, 0.9104, 0.4011, 0.906, 0.4253, 0.6405, 0.4078, 0.6406, 1.012, 0.8925, 0.9952, 0.8981, 1.021, 0.6346, 1.038, 0.647, 0.3596, 0.9143, 0.3757, 0.9104, 0.4011, 0.644, 0.3841, 0.6371, 0.9883, 0.8881, 0.9717, 0.8925, 0.9952, 0.6406, 1.012, 0.6496, 0.3342, 0.9175, 0.3486, 0.9143, 0.3757, 0.647, 0.3596, 0.6253, 0.7261, 0.873, 0.7261, 0.8728, 0.7647, 0.6251, 0.7698, 0.6256, 0.8303, 0.8733, 0.8195, 0.8745, 0.8509, 0.6265, 0.8641, 0.6286, 0.9068, 0.8771, 0.8919, 0.8795, 0.9146, 0.6304, 0.9303, 0.6339, 0.9636, 0.8839, 0.9473, 0.8864, 0.9622, 0.6358, 0.9788, 0.6277, 0.6204, 0.8763, 0.6315, 0.8747, 0.6647, 0.6266, 0.6569, 0.6326, 0.5419, 0.8826, 0.5573, 0.8802, 0.5805, 0.6308, 0.566, 0.6392, 0.4838, 0.891, 0.5005, 0.8882, 0.5173, 0.637, 0.5008, 0.6464, 0.4345, 0.9002, 0.4516, 0.8972, 0.467, 0.644, 0.4499, 0.6231, 0.7786, 0.6251, 0.7698, 0.8728, 0.7647, 0.8901, 0.7703, 0.6247, 0.8766, 0.6265, 0.8641, 0.8745, 0.8509, 0.8921, 0.8597, 0.6292, 0.9419, 0.6304, 0.9303, 0.8795, 0.9146, 0.8979, 0.9235, 0.6356, 0.9891, 0.6358, 0.9788, 0.8864, 0.9622, 0.906, 0.9705, 0.6248, 0.6549, 0.6266, 0.6569, 0.8747, 0.6647, 0.8924, 0.6635, 0.6296, 0.559, 0.6308, 0.566, 0.8802, 0.5805, 0.8985, 0.5756, 0.6366, 0.4938, 0.637, 0.5008, 0.8882, 0.5173, 0.9076, 0.5118, 0.6445, 0.4439, 0.644, 0.4499, 0.8972, 0.467, 0.9179, 0.4618, 1.744, 0.9623, 1.641, 0.9592, 1.393, 0.9603, 1.463, 0.964, 1.724, 0.9139, 1.623, 0.9107, 1.379, 0.9112, 1.447, 0.9151, 1.709, 0.6772, 1.609, 0.6802, 1.368, 0.6802, 1.435, 0.6767, 1.709, 0.8533, 1.61, 0.8507, 1.369, 0.8508, 1.436, 0.854, 1.722, 0.5947, 1.621, 0.5995, 1.377, 0.5994, 1.446, 0.5936, 1.704, 0.7722, 1.606, 0.7717, 1.366, 0.7716, 1.432, 0.7723, 1.742, 0.5328, 1.638, 0.5379, 1.391, 0.5374, 1.461, 0.5313, 1.767, 0.4832, 1.659, 0.4883, 1.407, 0.4872, 1.48, 0.4812, 1.194, 0.4708, 1.151, 0.4754, 1.41, 0.479, 1.483, 0.4752, 1.18, 0.5202, 1.139, 0.5249, 1.394, 0.5277, 1.464, 0.5239, 1.167, 0.5828, 1.128, 0.5868, 1.379, 0.5888, 1.447, 0.5856, 1.159, 0.6669, 1.12, 0.6678, 1.369, 0.6687, 1.436, 0.6679, 1.177, 0.9614, 1.136, 0.9543, 1.39, 0.951, 1.46, 0.9569, 1.166, 0.9149, 1.127, 0.9075, 1.378, 0.905, 1.446, 0.911, 1.159, 0.8524, 1.12, 0.8453, 1.369, 0.8437, 1.436, 0.8494, 1.156, 0.7669, 1.118, 0.7626, 1.366, 0.7621, 1.432, 0.7656, 1.155, 0.4601, 1.416, 0.464, 1.41, 0.479, 1.151, 0.4754, 1.143, 0.5083, 1.399, 0.5114, 1.394, 0.5277, 1.139, 0.5249, 1.131, 0.5641, 1.384, 0.5664, 1.379, 0.5888, 1.128, 0.5868, 1.123, 0.6361, 1.372, 0.6374, 1.369, 0.6687, 1.12, 0.6678, 1.133, 0.9396, 1.386, 0.9366, 1.39, 0.951, 1.136, 0.9543, 1.124, 0.8852, 1.373, 0.883, 1.378, 0.905, 1.127, 0.9075, 1.118, 0.815, 1.367, 0.8137, 1.369, 0.8437, 1.12, 0.8453, 1.118, 0.726, 1.366, 0.7261, 1.366, 0.7621, 1.118, 0.7626, 1.188, 0.3569, 1.47, 0.3616, 1.464, 0.3895, 1.184, 0.3846, 1.138, 0.9637, 1.393, 0.9603, 1.401, 0.983, 1.144, 0.9868, 1.184, 0.3846, 1.464, 0.3895, 1.457, 0.415, 1.179, 0.4102, 1.144, 0.9868, 1.401, 0.983, 1.434, 1.008, 1.162, 1.012, 1.179, 0.4102, 1.457, 0.415, 1.449, 0.439, 1.173, 0.4344, 1.162, 1.012, 1.434, 1.008, 1.443, 1.031, 1.168, 1.036, 1.173, 0.4344, 1.449, 0.439, 1.416, 0.464, 1.155, 0.4601, 1.168, 1.036, 1.443, 1.031, 1.452, 1.056, 1.175, 1.061, 1.194, 0.4708, 1.483, 0.4752, 1.48, 0.4812, 1.192, 0.4765, 1.175, 1.061, 1.452, 1.056, 1.459, 1.083, 1.18, 1.088, 1.149, 0.4838, 1.407, 0.4872, 1.399, 0.5114, 1.143, 0.5083, 1.18, 1.088, 1.459, 1.083, 1.466, 1.113, 1.185, 1.118, 1.18, 0.5202, 1.464, 0.5239, 1.461, 0.5313, 1.178, 0.5272, 1.185, 1.118, 1.466, 1.113, 1.471, 1.147, 1.189, 1.15, 1.156, 0.7669, 1.432, 0.7656, 1.432, 0.7723, 1.156, 0.7732, 1.137, 0.5347, 1.391, 0.5374, 1.384, 0.5664, 1.131, 0.5641, 1.189, 1.15, 1.471, 1.147, 1.475, 1.183, 1.192, 1.185, 1.118, 0.7723, 1.366, 0.7716, 1.367, 0.8137, 1.118, 0.815, 1.167, 0.5828, 1.447, 0.5856, 1.446, 0.5936, 1.166, 0.5905, 1.192, 1.185, 1.475, 1.183, 1.478, 1.221, 1.194, 1.222, 1.159, 0.8524, 1.436, 0.8494, 1.436, 0.854, 1.159, 0.8566, 1.126, 0.5976, 1.377, 0.5994, 1.372, 0.6374, 1.123, 0.6361, 1.194, 0.2215, 1.478, 0.2214, 1.478, 0.2599, 1.194, 0.2583, 1.12, 0.8526, 1.369, 0.8508, 1.373, 0.883, 1.124, 0.8852, 1.159, 0.6669, 1.436, 0.6679, 1.435, 0.6767, 1.158, 0.6752, 1.194, 0.2583, 1.478, 0.2599, 1.477, 0.2968, 1.194, 0.2937, 1.166, 0.9149, 1.446, 0.911, 1.447, 0.9151, 1.167, 0.9186, 1.12, 0.6795, 1.368, 0.6802, 1.366, 0.7261, 1.118, 0.726, 1.194, 0.2937, 1.477, 0.2968, 1.474, 0.3309, 1.192, 0.3267, 1.128, 0.9138, 1.379, 0.9112, 1.386, 0.9366, 1.133, 0.9396, 1.192, 0.3267, 1.474, 0.3309, 1.47, 0.3616, 1.188, 0.3569, 1.177, 0.9614, 1.46, 0.9569, 1.463, 0.964, 1.179, 0.9682])
me_circle.use_remesh_fix_poles = True
me_circle.use_remesh_preserve_attributes = False
me_circle.use_mirror_vertex_groups = False
me_circle.update()

# ---- objects
ob_cube_007 = bpy.data.objects.new('Cube.007', me_cube_004)
ob_cube_012 = bpy.data.objects.new('Cube.012', me_cube_009)
ob_cube_013 = bpy.data.objects.new('Cube.013', me_cube_010)
ob_circle = bpy.data.objects.new('Circle', me_circle)
ob_cube_003 = bpy.data.objects.new('Cube.003', me_cube_009)
ob_circle_001 = bpy.data.objects.new('Circle.001', me_circle)

# ---- transforms, parenting, visibility, modifiers, constraints
ob_cube_007.location = (-17.8, 7.345, 3.007)
ob_cube_007.scale = (0.174, 7.368, 3.101)
ob_cube_007.lock_rotations_4d = False
ob_cube_007.empty_display_type = 'ARROWS'
ob_cube_007.lineart.crease_threshold = 0.0
ob_cube_012.location = (-4.445, -2.455, 0.7608)
ob_cube_012.scale = (0.6153, 0.3823, 0.8316)
ob_cube_012.lineart.crease_threshold = 0.0
ob_cube_013.location = (-9.518, -2.727, 0.3525)
ob_cube_013.scale = (0.42, 0.6384, 0.42)
ob_cube_013.lineart.crease_threshold = 0.0
_m = ob_cube_013.modifiers.new('Mirror', 'MIRROR')
_m.merge_threshold = 0.022
ob_circle.location = (-4.417, -2.508, 0.7469)
ob_circle.scale = (0.4831, 0.4831, 0.4831)
ob_circle.lineart.crease_threshold = 0.0
ob_cube_003.location = (-14.68, -2.455, 0.7608)
ob_cube_003.scale = (0.6153, 0.3823, 0.8316)
ob_cube_003.lineart.crease_threshold = 0.0
ob_circle_001.location = (-14.65, -2.508, 0.7469)
ob_circle_001.scale = (0.4831, 0.4831, 0.4831)
ob_circle_001.lineart.crease_threshold = 0.0

# ---- collection membership
col_collection.objects.link(ob_cube_007)
col_collection.objects.link(ob_cube_012)
col_collection.objects.link(ob_cube_013)
col_collection.objects.link(ob_circle)
col_collection.objects.link(ob_cube_003)
col_collection.objects.link(ob_circle_001)

# ---- scene / render settings (as saved in the file)
scene.frame_start = 1; scene.frame_end = 250; scene.frame_set(1)
scene.render.engine = 'BLENDER_EEVEE_NEXT'
scene.cycles.use_denoising = False
scene.cycles.samples = 128
scene.cycles.sampling_pattern = 'TABULATED_SOBOL'
scene.cycles.use_adaptive_sampling = False
scene.cycles.use_light_tree = False
scene.view_settings.view_transform = 'Filmic'
bpy.context.view_layer.update()

# ---- added for rendering (the .blend has no active camera and no usable light): camera, sun
cam_auto = bpy.data.cameras.new('AutoCamera')
cam_auto.lens = 50.0
cam_auto.sensor_width = 36.0
cam_auto.clip_end = 1000.0
ob_auto_camera = bpy.data.objects.new('AutoCamera', cam_auto)
scene.collection.objects.link(ob_auto_camera)
ob_auto_camera.location = (18.6902, -38.1634, 29.5521)
ob_auto_camera.rotation_euler = (1.09748, -7.21219e-08, 0.694738)
scene.camera = ob_auto_camera
light_auto_sun = bpy.data.lights.new('AutoSun', 'SUN')
light_auto_sun.energy = 3.0
light_auto_sun.angle = 0.0523599
ob_auto_sun = bpy.data.objects.new('AutoSun', light_auto_sun)
scene.collection.objects.link(ob_auto_sun)
ob_auto_sun.rotation_euler = (0.872665, 0.174533, 0.523599)
bpy.context.view_layer.update()
